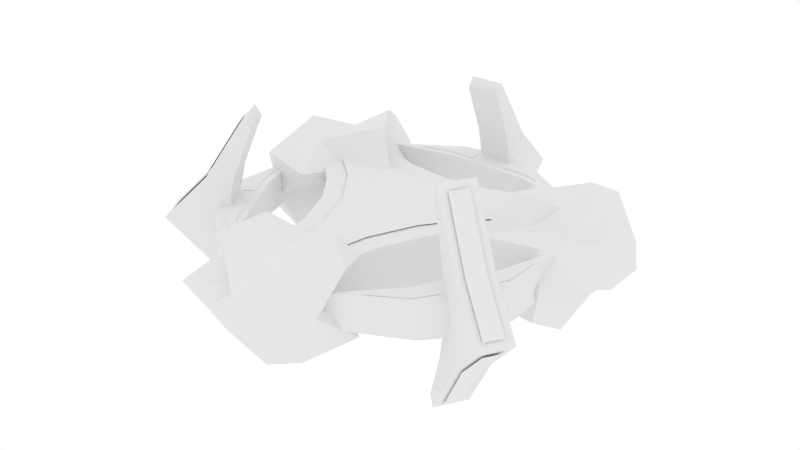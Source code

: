 # Source: Reformer.blend  (saved by Blender 2.78.0; exported with 4.5.12 LTS)
import bpy
from mathutils import Matrix  # noqa: F401  (used for matrix-valued properties, if any)

bpy.ops.wm.read_factory_settings(use_empty=True)
scene = bpy.context.scene
scene.name = 'Scene'

# ---- collections
col_collection_1 = bpy.data.collections.new('Collection 1'); scene.collection.children.link(col_collection_1)

# ---- materials (node trees are filled in below, after node groups)
mat_reformer = bpy.data.materials.new('Reformer')
mat_reformer.alpha_threshold = 0.0
mat_reformer.use_transparent_shadow = False
mat_reformer.roughness = 0.5

# ---- material node trees

# ---- world
world_world = bpy.data.worlds.new('World'); scene.world = world_world
world_world.color = (1.0, 1.0, 1.0)
world_world.use_sun_shadow = False
world_world.sun_shadow_jitter_overblur = 0.0
world_world.cycles.sampling_method = 'NONE'
world_world.cycles.sample_map_resolution = 256

# ---- meshes
me_cube = bpy.data.meshes.new('Cube')
me_cube.from_pydata([(1.632, -0.1911, 0.9425), (1.739, -0.1911, -0.37), (0.5493, -0.1911, 1.691), (1.289, -0.1911, 0.7442), (0.5493, 0.1911, 1.691), (1.289, 0.1911, 0.7442), (1.632, 0.1911, 0.9425), (1.739, 0.1911, -0.37), (0.8409, 0.1945, 1.496), (1.704, 0.1945, 0.00169), (1.785, 0.1911, 0.4829), (1.785, -0.1911, 0.4829), (1.311, -0.1911, 1.304), (1.311, 0.1911, 1.304), (1.052, 0.1911, 1.155), (1.052, -0.1911, 1.155), (1.526, -0.1911, 0.3335), (1.526, 0.1911, 0.3335), (1.706, 0.1945, 0.428), (1.599, 0.1945, 0.3663), (1.117, 0.1945, 1.202), (1.224, 0.1945, 1.264), (1.255, 0.1945, 0.9625), (1.375, 0.1945, 1.032), (1.581, 0.1945, 0.6749), (1.461, 0.1945, 0.6058), (0.4931, 0.2994, 0.2847), (0.8257, 0.2994, -0.16), (0.2743, 0.2994, 0.7951), (0.1761, 0.2994, 1.362), (-0.3883, 0.2843, 1.835), (-1.783, 0.2843, -0.5813), (-0.3949, 0.2843, 1.383), (-0.6842, 0.2843, 0.395), (-0.4858, 0.2843, 0.8578), (-1.395, 0.2843, -0.3493), (-0.9858, 0.2843, -0.008195), (1.395, 0.2843, -1.254), (-1.395, 0.2843, -1.254), (-1.484, 0.2843, -0.8569), (-1.0, 0.2843, -1.033), (1.192e-07, 0.2843, -0.79), (-0.5, 0.2843, -0.8496), (1.0, 0.2843, -1.033), (0.5, 0.2843, -0.8496), (1.783, 0.2843, -0.5813), (1.484, 0.2843, -0.8569), (-1.192e-07, 0.2843, 1.714), (0.3883, 0.2843, 1.835), (1.395, 0.2843, -0.3493), (0.6842, 0.2843, 0.395), (0.9858, 0.2843, -0.008195), (0.3949, 0.2843, 1.383), (0.4858, 0.2843, 0.8578), (-0.3883, -0.2843, 1.835), (-1.783, -0.2843, -0.5813), (-0.6842, -0.2843, 0.395), (-0.9858, -0.2843, -0.008195), (-0.4858, -0.2843, 0.8578), (-0.3949, -0.2843, 1.383), (-1.395, -0.2843, -0.3493), (-1.395, -0.2843, -1.254), (-1.484, -0.2843, -0.8569), (1.395, -0.2843, -1.254), (1.192e-07, -0.2843, -0.79), (0.5, -0.2843, -0.8496), (-0.5, -0.2843, -0.8496), (-1.0, -0.2843, -1.033), (1.0, -0.2843, -1.033), (1.783, -0.2843, -0.5813), (1.484, -0.2843, -0.8569), (-1.192e-07, -0.2843, 1.714), (0.3883, -0.2843, 1.835), (0.6842, -0.2843, 0.395), (0.4858, -0.2843, 0.8578), (0.9858, -0.2843, -0.008194), (1.395, -0.2843, -0.3493), (0.3949, -0.2843, 1.383), (-1.632, -0.1911, 0.9425), (-0.5493, -0.1911, 1.691), (-1.739, -0.1911, -0.37), (-1.289, -0.1911, 0.7442), (-1.739, 0.1911, -0.37), (-1.289, 0.1911, 0.7442), (-1.632, 0.1911, 0.9425), (-0.5493, 0.1911, 1.691), (-1.716, 0.1945, -0.01991), (-0.8533, 0.1945, 1.475), (-1.311, 0.1911, 1.304), (-1.311, -0.1911, 1.304), (-1.785, -0.1911, 0.4829), (-1.785, 0.1911, 0.4829), (-1.526, 0.1911, 0.3335), (-1.526, -0.1911, 0.3335), (-1.052, -0.1911, 1.155), (-1.052, 0.1911, 1.155), (-1.224, 0.1945, 1.264), (-1.117, 0.1945, 1.202), (-1.599, 0.1945, 0.3663), (-1.706, 0.1945, 0.428), (-1.461, 0.1945, 0.6058), (-1.581, 0.1945, 0.6749), (-1.375, 0.1945, 1.032), (-1.255, 0.1945, 0.9625), (1.268, 0.2994, -0.5286), (0.1735, 0.2994, 1.538), (-1.192e-07, 0.2994, 1.484), (1.285, 0.2994, -0.7421), (1.419, 0.2994, -0.619), (1.092, 0.2994, -0.8337), (0.5515, 0.2994, -0.6351), (-0.5515, 0.2994, -0.6351), (5.96e-08, 0.2994, -0.5694), (-1.092, 0.2994, -0.8337), (1.246, 0.2994, -0.9195), (-1.285, 0.2994, -0.7421), (-1.246, 0.2994, -0.9195), (-1.268, 0.2994, -0.5286), (-0.8257, 0.2994, -0.16), (-0.2743, 0.2994, 0.7951), (-0.4931, 0.2994, 0.2847), (-0.1761, 0.2994, 1.362), (-1.419, 0.2994, -0.619), (-0.1735, 0.2994, 1.538), (-1.384, -0.7177, -0.7906), (-1.815, -0.3157, -0.03126), (-2.249, -0.324, -0.9982), (-1.44, -0.3485, -1.718), (-0.5855, -0.3211, -1.102), (-0.9679, -0.1973, -0.2978), (-1.883, 0.173, -0.6589), (-1.735, 0.2319, -1.353), (-1.008, 0.1407, -1.233), (-0.5205, 0.2363, -0.5111), (-1.232, 0.2791, 0.121), (-1.331, 0.5363, -0.7951), (-1.826, -0.4405, -0.9338), (-1.577, -0.4667, -0.6548), (-2.104, -0.4521, -0.5862), (-1.401, -0.4669, 0.02109), (-1.264, -0.4991, -0.5409), (-1.5, -0.6226, -1.305), (-1.924, -0.3594, -1.517), (-1.113, -0.4596, -0.975), (-1.036, -0.4168, -1.605), (-0.5374, -0.3371, -0.5627), (-1.648, -0.09367, 0.07797), (-1.153, 0.05887, -0.2599), (-2.357, -0.1083, -0.8247), (-1.833, -0.06711, -0.4822), (-1.757, 0.05512, -1.661), (-1.883, -0.1193, -1.142), (-0.8415, -0.04005, -1.213), (-1.316, 0.04074, -1.812), (-0.6119, -0.05224, -0.2751), (-0.7249, 0.04172, -0.9143), (-1.829, 0.3522, 0.03593), (-1.933, 0.2545, -1.064), (-1.531, 0.3134, -1.795), (-0.8026, 0.2401, -0.8356), (-1.076, 0.2087, -0.4079), (-1.769, 0.6036, -0.6309), (-1.461, 0.457, -0.4246), (-1.52, 0.405, -1.083), (-1.194, 0.616, -1.28), (-0.7886, 0.6796, -0.7256), (-0.2531, -0.4651, 1.595), (-0.06757, -0.2455, 2.111), (-0.7208, -0.2717, 1.779), (-0.4954, -0.2574, 1.136), (0.1391, -0.21, 1.121), (0.7199, -0.347, 1.406), (-0.1865, 0.146, 2.096), (-0.9773, 0.2476, 1.612), (-0.1417, 0.1588, 0.9281), (0.5384, 0.3474, 1.178), (0.3758, 0.3208, 2.073), (-0.0814, 0.3932, 1.473), (-0.5834, -0.5645, 1.885), (0.00786, -0.6867, 1.933), (-0.45, -0.2667, 2.108), (0.5331, -0.4165, 1.985), (0.0971, -0.476, 1.477), (-0.3931, -0.3852, 1.281), (-0.9092, -0.3857, 1.418), (-0.1222, -0.6232, 1.037), (-0.4824, -0.3463, 0.7409), (0.2889, -0.2218, 1.134), (0.2129, -0.05204, 2.075), (0.6523, 0.04303, 1.896), (-0.7359, 0.08515, 2.24), (-0.3455, -0.01942, 2.184), (-0.8157, -0.07086, 1.338), (-0.7947, 0.005892, 1.644), (-0.1904, -0.09579, 0.8875), (-0.5852, -0.008328, 0.9822), (0.4231, 0.01538, 1.446), (0.1664, -0.135, 1.013), (0.05725, 0.2469, 2.331), (-0.6376, 0.2852, 1.697), (-0.7759, 0.3557, 1.089), (0.0002947, 0.2006, 0.9447), (0.6446, 0.382, 1.49), (-0.4129, 0.4995, 1.985), (0.244, 0.5747, 1.891), (-0.4204, 0.3589, 1.356), (-0.2251, 0.2821, 1.245), (0.3869, 0.6072, 1.36), (0.0, -0.1911, -1.885), (-1.19, -0.1911, -1.321), (1.19, -0.1911, -1.321), (-1.192e-07, -0.1911, -1.488), (1.19, 0.1911, -1.321), (0.0, 0.1911, -1.488), (0.0, 0.1911, -1.885), (-1.19, 0.1911, -1.321), (0.8753, 0.1945, -1.476), (-0.8504, 0.1945, -1.476), (-0.4742, 0.1911, -1.787), (-0.4742, -0.1911, -1.787), (0.4742, -0.1911, -1.787), (0.4742, 0.1911, -1.787), (0.4742, 0.1911, -1.488), (0.4742, -0.1911, -1.488), (-0.4742, -0.1911, -1.488), (-0.4742, 0.1911, -1.488), (-0.4825, 0.1945, -1.692), (-0.4825, 0.1945, -1.568), (0.4825, 0.1945, -1.568), (0.4825, 0.1945, -1.692), (0.206, 0.1945, -1.568), (0.206, 0.1945, -1.707), (-0.206, 0.1945, -1.707), (-0.206, 0.1945, -1.568), (1.409, -0.7527, -0.7086), (0.5855, -0.3637, -0.8394), (1.219, -0.2099, -1.433), (2.036, -0.3303, -1.379), (1.852, -0.1507, -0.2468), (1.104, -0.4338, 0.0008616), (0.8118, 0.3128, -1.314), (1.636, 0.3102, -1.622), (1.941, 0.1881, -0.7223), (1.597, 0.2071, -0.2087), (0.9758, 0.09993, -0.4701), (1.484, 0.4049, -0.7364), (1.278, -0.4843, -1.012), (1.099, -0.4556, -0.6585), (0.9307, -0.2724, -1.011), (0.7093, -0.3818, -0.3257), (1.416, -0.4001, -0.312), (1.738, -0.6137, -1.037), (1.822, -0.4585, -1.422), (1.787, -0.7107, -0.3906), (1.961, -0.1905, -0.7834), (1.702, -0.4799, 0.002626), (0.7231, 0.0009229, -0.6799), (0.726, -0.004246, -0.04457), (0.9661, -0.142, -1.327), (0.7602, 0.001128, -1.094), (2.014, -0.0353, -1.371), (1.366, -0.08838, -1.805), (2.33, -0.01536, -0.3165), (2.322, -0.02065, -0.821), (1.43, -0.09972, -0.02156), (1.818, -0.04067, 0.1122), (0.8121, 0.1195, -0.9062), (1.302, 0.3067, -1.219), (1.749, 0.2414, -1.16), (1.798, 0.2919, -0.4212), (1.051, 0.2787, 0.04084), (1.009, 0.3668, -1.014), (1.145, 0.6031, -0.4453), (1.511, 0.5052, -1.28), (1.864, 0.6091, -0.7), (1.363, 0.2995, -0.4149), (0.1911, 3.209e-07, -2.445), (0.1911, -1.19, -1.51), (0.1911, 1.19, -1.51), (0.1911, 1.439e-07, -1.769), (-0.1911, 1.19, -1.51), (-0.1911, 2.929e-07, -1.769), (-0.1911, 3.507e-07, -2.445), (-0.1911, -1.19, -1.51), (-0.1911, -0.4742, -1.976), (0.1911, -0.4742, -1.976), (0.1911, 0.4742, -1.976), (-0.1911, 0.4742, -1.976), (-0.1911, 1.07, -1.443), (0.1911, 1.07, -1.443), (0.1911, -1.07, -1.443), (-0.1911, -1.07, -1.443), (0.1911, -0.5351, -1.654), (-1.192e-07, -0.4742, -1.976), (5.96e-08, 0.4742, -1.976), (-0.1911, -0.5351, -1.654), (-0.1911, 0.5351, -1.654), (0.1911, 0.5351, -1.654), (5.96e-08, 0.4862, -1.989), (-1.192e-07, -0.4943, -1.986), (0.1049, 0.4862, -1.989), (0.1049, 0.07318, -2.397), (-0.1049, 0.07318, -2.397), (-0.1049, 0.4862, -1.989), (-0.1049, 1.13, -1.57), (0.1049, 1.13, -1.57), (-0.1049, -0.4943, -1.986), (-0.1049, -0.08132, -2.395), (0.1049, -0.08132, -2.395), (0.1049, -0.4943, -1.986), (0.1049, -1.138, -1.567), (-0.1049, -1.138, -1.567), (2.022, 3.149e-08, 1.388), (1.212, -1.19, 0.9206), (1.212, 1.19, 0.9206), (1.437, -6.9e-08, 1.05), (1.403, 1.19, 0.5896), (1.628, 1.05e-07, 0.7192), (2.213, 8.628e-08, 1.057), (1.403, -1.19, 0.5896), (1.807, -0.4742, 0.8226), (1.616, -0.4742, 1.154), (1.616, 0.4742, 1.154), (1.807, 0.4742, 0.8226), (1.345, 1.07, 0.5559), (1.154, 1.07, 0.8869), (1.154, -1.07, 0.8869), (1.345, -1.07, 0.5559), (1.337, -0.5351, 0.9926), (1.711, -0.4742, 0.9881), (1.711, 0.4742, 0.9881), (1.528, -0.5351, 0.6617), (1.528, 0.5351, 0.6617), (1.337, 0.5351, 0.9926), (1.722, 0.4862, 0.9943), (1.72, -0.4943, 0.9931), (1.67, 0.4862, 1.085), (2.024, 0.07318, 1.29), (2.129, 0.07318, 1.108), (1.775, 0.4862, 0.9034), (1.412, 1.13, 0.6939), (1.307, 1.13, 0.8757), (1.773, -0.4943, 0.9022), (2.127, -0.08132, 1.107), (2.022, -0.08132, 1.288), (1.668, -0.4943, 1.084), (1.305, -1.138, 0.8745), (1.41, -1.138, 0.6927), (-2.213, 5.648e-08, 1.057), (-1.403, -1.19, 0.5896), (-1.403, 1.19, 0.5896), (-1.628, -4.402e-08, 0.7192), (-1.212, 1.19, 0.9206), (-1.437, 8.001e-08, 1.05), (-2.022, 6.129e-08, 1.388), (-1.212, -1.19, 0.9206), (-1.616, -0.4742, 1.154), (-1.807, -0.4742, 0.8226), (-1.807, 0.4742, 0.8226), (-1.616, 0.4742, 1.154), (-1.154, 1.07, 0.8869), (-1.345, 1.07, 0.5559), (-1.345, -1.07, 0.5559), (-1.154, -1.07, 0.8869), (-1.528, -0.5351, 0.6617), (-1.711, -0.4742, 0.9881), (-1.711, 0.4742, 0.9881), (-1.337, -0.5351, 0.9926), (-1.337, 0.5351, 0.9926), (-1.528, 0.5351, 0.6617), (-1.722, 0.4862, 0.9943), (-1.72, -0.4943, 0.9931), (-1.775, 0.4862, 0.9034), (-2.129, 0.07318, 1.108), (-2.024, 0.07318, 1.29), (-1.67, 0.4862, 1.085), (-1.307, 1.13, 0.8757), (-1.412, 1.13, 0.6939), (-1.668, -0.4943, 1.084), (-2.022, -0.08132, 1.288), (-2.127, -0.08132, 1.107), (-1.773, -0.4943, 0.9022), (-1.41, -1.138, 0.6927), (-1.305, -1.138, 0.8745)], [], [(2, 15, 3, 16, 1, 11, 0, 12), (14, 5, 3, 15), (10, 6, 0, 11), (21, 20, 8), (13, 4, 2, 12), (16, 3, 5, 17), (4, 13, 6, 10, 7, 17, 5, 14), (7, 10, 11, 1), (6, 13, 12, 0), (4, 14, 15, 2), (1, 16, 17, 7), (9, 19, 18), (23, 22, 20, 21), (18, 19, 25, 24), (76, 75, 73, 74, 77, 72, 71, 54, 59, 58, 56, 57, 60, 55, 62, 61, 67, 66, 64, 65, 68, 63, 70, 69), (29, 28, 26, 27, 104, 108, 107, 114, 109, 110, 112, 111, 113, 116, 115, 122, 117, 118, 120, 119, 121, 123, 106, 105), (52, 53, 50, 51, 49, 45, 46, 37, 43, 44, 41, 42, 40, 38, 39, 31, 35, 36, 33, 34, 32, 30, 47, 48), (34, 58, 59, 32), (34, 33, 56, 58), (57, 36, 35, 60), (30, 32, 59, 54), (60, 35, 31, 55), (57, 56, 33, 36), (47, 30, 54, 71), (31, 39, 62, 55), (42, 66, 67, 40), (42, 41, 64, 66), (65, 44, 43, 68), (38, 40, 67, 61), (68, 43, 37, 63), (65, 64, 41, 44), (39, 38, 61, 62), (37, 46, 70, 63), (51, 75, 76, 49), (51, 50, 73, 75), (74, 53, 52, 77), (45, 49, 76, 69), (77, 52, 48, 72), (74, 73, 50, 53), (46, 45, 69, 70), (48, 47, 71, 72), (80, 93, 81, 94, 79, 89, 78, 90), (92, 83, 81, 93), (88, 84, 78, 89), (99, 98, 86), (91, 82, 80, 90), (94, 81, 83, 95), (82, 91, 84, 88, 85, 95, 83, 92), (85, 88, 89, 79), (84, 91, 90, 78), (82, 92, 93, 80), (79, 94, 95, 85), (87, 97, 96), (101, 100, 98, 99), (96, 97, 103, 102), (124, 137, 136), (125, 137, 139), (124, 136, 141), (124, 141, 143), (124, 143, 140), (125, 139, 146), (126, 138, 148), (127, 142, 150), (128, 144, 152), (129, 145, 154), (125, 146, 149), (126, 148, 151), (127, 150, 153), (128, 152, 155), (129, 154, 147), (130, 156, 161), (131, 157, 163), (132, 158, 164), (133, 159, 165), (134, 160, 162), (162, 165, 135), (162, 160, 165), (160, 133, 165), (165, 164, 135), (165, 159, 164), (159, 132, 164), (164, 163, 135), (164, 158, 163), (158, 131, 163), (163, 161, 135), (163, 157, 161), (157, 130, 161), (161, 162, 135), (161, 156, 162), (156, 134, 162), (147, 160, 134), (147, 154, 160), (154, 133, 160), (155, 159, 133), (155, 152, 159), (152, 132, 159), (153, 158, 132), (153, 150, 158), (150, 131, 158), (151, 157, 131), (151, 148, 157), (148, 130, 157), (149, 156, 130), (149, 146, 156), (146, 134, 156), (154, 155, 133), (154, 145, 155), (145, 128, 155), (152, 153, 132), (152, 144, 153), (144, 127, 153), (150, 151, 131), (150, 142, 151), (142, 126, 151), (148, 149, 130), (148, 138, 149), (138, 125, 149), (146, 147, 134), (146, 139, 147), (139, 129, 147), (140, 145, 129), (140, 143, 145), (143, 128, 145), (143, 144, 128), (143, 141, 144), (141, 127, 144), (141, 142, 127), (141, 136, 142), (136, 126, 142), (139, 140, 129), (139, 137, 140), (137, 124, 140), (136, 138, 126), (136, 137, 138), (137, 125, 138), (166, 179, 178), (167, 179, 181), (166, 178, 183), (166, 183, 185), (166, 185, 182), (167, 181, 188), (168, 180, 190), (169, 184, 192), (170, 186, 194), (171, 187, 196), (167, 188, 191), (168, 190, 193), (169, 192, 195), (170, 194, 197), (171, 196, 189), (172, 198, 203), (173, 199, 205), (174, 200, 206), (175, 201, 207), (176, 202, 204), (204, 207, 177), (204, 202, 207), (202, 175, 207), (207, 206, 177), (207, 201, 206), (201, 174, 206), (206, 205, 177), (206, 200, 205), (200, 173, 205), (205, 203, 177), (205, 199, 203), (199, 172, 203), (203, 204, 177), (203, 198, 204), (198, 176, 204), (189, 202, 176), (189, 196, 202), (196, 175, 202), (197, 201, 175), (197, 194, 201), (194, 174, 201), (195, 200, 174), (195, 192, 200), (192, 173, 200), (193, 199, 173), (193, 190, 199), (190, 172, 199), (191, 198, 172), (191, 188, 198), (188, 176, 198), (196, 197, 175), (196, 187, 197), (187, 170, 197), (194, 195, 174), (194, 186, 195), (186, 169, 195), (192, 193, 173), (192, 184, 193), (184, 168, 193), (190, 191, 172), (190, 180, 191), (180, 167, 191), (188, 189, 176), (188, 181, 189), (181, 171, 189), (182, 187, 171), (182, 185, 187), (185, 170, 187), (185, 186, 170), (185, 183, 186), (183, 169, 186), (183, 184, 169), (183, 178, 184), (178, 168, 184), (181, 182, 171), (181, 179, 182), (179, 166, 182), (178, 180, 168), (178, 179, 180), (179, 167, 180), (210, 223, 211, 224, 209, 219, 208, 220), (222, 213, 211, 223), (218, 214, 208, 219), (229, 228, 216), (221, 212, 210, 220), (224, 211, 213, 225), (212, 221, 214, 218, 215, 225, 213, 222), (215, 218, 219, 209), (214, 221, 220, 208), (212, 222, 223, 210), (209, 224, 225, 215), (217, 227, 226), (231, 230, 228, 229), (226, 227, 233, 232), (234, 247, 246), (235, 247, 249), (234, 246, 251), (234, 251, 253), (234, 253, 250), (235, 249, 256), (236, 248, 258), (237, 252, 260), (238, 254, 262), (239, 255, 264), (235, 256, 259), (236, 258, 261), (237, 260, 263), (238, 262, 265), (239, 264, 257), (240, 266, 271), (241, 267, 273), (242, 268, 274), (243, 269, 275), (244, 270, 272), (272, 275, 245), (272, 270, 275), (270, 243, 275), (275, 274, 245), (275, 269, 274), (269, 242, 274), (274, 273, 245), (274, 268, 273), (268, 241, 273), (273, 271, 245), (273, 267, 271), (267, 240, 271), (271, 272, 245), (271, 266, 272), (266, 244, 272), (257, 270, 244), (257, 264, 270), (264, 243, 270), (265, 269, 243), (265, 262, 269), (262, 242, 269), (263, 268, 242), (263, 260, 268), (260, 241, 268), (261, 267, 241), (261, 258, 267), (258, 240, 267), (259, 266, 240), (259, 256, 266), (256, 244, 266), (264, 265, 243), (264, 255, 265), (255, 238, 265), (262, 263, 242), (262, 254, 263), (254, 237, 263), (260, 261, 241), (260, 252, 261), (252, 236, 261), (258, 259, 240), (258, 248, 259), (248, 235, 259), (256, 257, 244), (256, 249, 257), (249, 239, 257), (250, 255, 239), (250, 253, 255), (253, 238, 255), (253, 254, 238), (253, 251, 254), (251, 237, 254), (251, 252, 237), (251, 246, 252), (246, 236, 252), (249, 250, 239), (249, 247, 250), (247, 234, 250), (246, 248, 236), (246, 247, 248), (247, 235, 248), (278, 289, 297, 279, 292, 290, 277, 285, 276, 286), (296, 281, 279, 297), (284, 282, 276, 285, 293), (287, 280, 278, 286, 294), (292, 279, 281, 295), (280, 287, 282, 284, 283, 291, 295, 281, 296, 288), (283, 284, 293, 285, 277), (282, 287, 294, 286, 276), (280, 288, 289, 278), (277, 290, 291, 283), (290, 292, 295, 291), (288, 296, 297, 289), (303, 304, 305, 300, 298), (302, 303, 298, 300, 301), (306, 307, 308, 309, 299), (311, 306, 299, 309, 310), (314, 325, 333, 315, 328, 326, 313, 321, 312, 322), (332, 317, 315, 333), (320, 318, 312, 321, 329), (323, 316, 314, 322, 330), (328, 315, 317, 331), (316, 323, 318, 320, 319, 327, 331, 317, 332, 324), (319, 320, 329, 321, 313), (318, 323, 330, 322, 312), (316, 324, 325, 314), (313, 326, 327, 319), (326, 328, 331, 327), (324, 332, 333, 325), (339, 340, 341, 336, 334), (338, 339, 334, 336, 337), (342, 343, 344, 345, 335), (347, 342, 335, 345, 346), (350, 361, 369, 351, 364, 362, 349, 357, 348, 358), (368, 353, 351, 369), (356, 354, 348, 357, 365), (359, 352, 350, 358, 366), (364, 351, 353, 367), (352, 359, 354, 356, 355, 363, 367, 353, 368, 360), (355, 356, 365, 357, 349), (354, 359, 366, 358, 348), (352, 360, 361, 350), (349, 362, 363, 355), (362, 364, 367, 363), (360, 368, 369, 361), (375, 376, 377, 372, 370), (374, 375, 370, 372, 373), (378, 379, 380, 381, 371), (383, 378, 371, 381, 382)])
me_cube.polygons.foreach_set('use_smooth', [1, 1, 1, 1, 1, 1, 1, 1, 1, 1, 1, 1, 1, 1, 1, 1, 1, 1, 1, 1, 1, 1, 1, 1, 1, 1, 1, 1, 1, 1, 1, 1, 1, 1, 1, 1, 1, 1, 1, 1, 1, 1, 1, 1, 1, 1, 1, 1, 1, 1, 1, 1, 1, 1, 1, 0, 0, 0, 0, 0, 0, 0, 0, 0, 0, 0, 0, 0, 0, 0, 0, 0, 0, 0, 0, 0, 0, 0, 0, 0, 0, 0, 0, 0, 0, 0, 0, 0, 0, 0, 0, 0, 0, 0, 0, 0, 0, 0, 0, 0, 0, 0, 0, 0, 0, 0, 0, 0, 0, 0, 0, 0, 0, 0, 0, 0, 0, 0, 0, 0, 0, 0, 0, 0, 0, 0, 0, 0, 0, 0, 0, 0, 0, 0, 0, 0, 0, 0, 0, 0, 0, 0, 0, 0, 0, 0, 0, 0, 0, 0, 0, 0, 0, 0, 0, 0, 0, 0, 0, 0, 0, 0, 0, 0, 0, 0, 0, 0, 0, 0, 0, 0, 0, 0, 0, 0, 0, 0, 0, 0, 0, 0, 0, 0, 0, 0, 0, 0, 0, 0, 0, 0, 0, 0, 0, 0, 0, 0, 0, 0, 0, 0, 0, 0, 0, 0, 0, 0, 0, 0, 0, 0, 0, 0, 0, 1, 1, 1, 1, 1, 1, 1, 1, 1, 1, 1, 1, 1, 1, 0, 0, 0, 0, 0, 0, 0, 0, 0, 0, 0, 0, 0, 0, 0, 0, 0, 0, 0, 0, 0, 0, 0, 0, 0, 0, 0, 0, 0, 0, 0, 0, 0, 0, 0, 0, 0, 0, 0, 0, 0, 0, 0, 0, 0, 0, 0, 0, 0, 0, 0, 0, 0, 0, 0, 0, 0, 0, 0, 0, 0, 0, 0, 0, 0, 0, 0, 0, 0, 0, 0, 0, 0, 0, 0, 0, 0, 0, 0, 0, 1, 1, 1, 1, 1, 1, 1, 1, 1, 1, 1, 1, 1, 1, 1, 1, 1, 1, 1, 1, 1, 1, 1, 1, 1, 1, 1, 1, 1, 1, 1, 1, 1, 1, 1, 1, 1, 1, 1, 1, 1, 1, 1, 1, 1, 1, 1, 1])
_k = set([(0, 11), (0, 12), (1, 7), (1, 11), (1, 16), (2, 4), (2, 12), (2, 15), (3, 15), (3, 16), (4, 13), (4, 14), (5, 14), (5, 17), (6, 10), (6, 13), (7, 10), (7, 17), (30, 32), (30, 47), (30, 54), (31, 35), (31, 39), (31, 55), (32, 34), (33, 34), (33, 36), (35, 36), (37, 43), (37, 46), (37, 63), (38, 39), (38, 40), (38, 61), (40, 42), (41, 42), (41, 44), (43, 44), (45, 46), (45, 49), (45, 69), (47, 48), (48, 52), (48, 72), (49, 51), (50, 51), (50, 53), (52, 53), (54, 59), (54, 71), (55, 60), (55, 62), (56, 57), (56, 58), (57, 60), (58, 59), (61, 62), (61, 67), (63, 68), (63, 70), (64, 65), (64, 66), (65, 68), (66, 67), (69, 70), (69, 76), (71, 72), (72, 77), (73, 74), (73, 75), (74, 77), (75, 76), (78, 89), (78, 90), (79, 85), (79, 89), (79, 94), (80, 82), (80, 90), (80, 93), (81, 93), (81, 94), (82, 91), (82, 92), (83, 92), (83, 95), (84, 88), (84, 91), (85, 88), (85, 95), (208, 219), (208, 220), (209, 215), (209, 219), (209, 224), (210, 212), (210, 220), (210, 223), (211, 223), (211, 224), (212, 221), (212, 222), (213, 222), (213, 225), (214, 218), (214, 221), (215, 218), (215, 225), (276, 282), (276, 285), (276, 286), (277, 283), (277, 285), (277, 290), (278, 280), (278, 286), (278, 289), (279, 292), (279, 297), (280, 287), (280, 288), (281, 295), (281, 296), (282, 284), (282, 287), (283, 284), (283, 291), (288, 296), (289, 297), (290, 292), (291, 295), (300, 301), (300, 305), (301, 302), (302, 303), (303, 304), (304, 305), (306, 307), (306, 311), (307, 308), (308, 309), (309, 310), (310, 311), (312, 318), (312, 321), (312, 322), (313, 319), (313, 321), (313, 326), (314, 316), (314, 322), (314, 325), (315, 328), (315, 333), (316, 323), (316, 324), (317, 331), (317, 332), (318, 320), (318, 323), (319, 320), (319, 327), (324, 332), (325, 333), (326, 328), (327, 331), (336, 337), (336, 341), (337, 338), (338, 339), (339, 340), (340, 341), (342, 343), (342, 347), (343, 344), (344, 345), (345, 346), (346, 347), (348, 354), (348, 357), (348, 358), (349, 355), (349, 357), (349, 362), (350, 352), (350, 358), (350, 361), (351, 364), (351, 369), (352, 359), (352, 360), (353, 367), (353, 368), (354, 356), (354, 359), (355, 356), (355, 363), (360, 368), (361, 369), (362, 364), (363, 367), (372, 373), (372, 377), (373, 374), (374, 375), (375, 376), (376, 377), (378, 379), (378, 383), (379, 380), (380, 381), (381, 382), (382, 383)])
me_cube.attributes.new('sharp_edge', 'BOOLEAN', 'EDGE').data.foreach_set('value', [ (min(e.vertices), max(e.vertices)) in _k for e in me_cube.edges])
_ca = me_cube.color_attributes.new('Col', 'BYTE_COLOR', 'CORNER')
_ca.data.foreach_set('color', [0.9911, 0.0, 0.0648, 0.9961, 1.0, 0.0, 0.0648, 1.0, 1.0, 0.0, 0.0648, 1.0, 1.0, 0.0, 0.0648, 1.0, 0.9911, 0.0, 0.0648, 0.9961, 1.0, 0.0, 0.0648, 1.0, 1.0, 0.0, 0.0648, 1.0, 1.0, 0.0, 0.0648, 1.0, 1.0, 0.0, 0.0648, 1.0, 1.0, 0.0, 0.0648, 1.0, 1.0, 0.0, 0.0648, 1.0, 1.0, 0.0, 0.0648, 1.0, 1.0, 0.0, 0.0648, 1.0, 1.0, 0.0, 0.0648, 1.0, 1.0, 0.0, 0.0648, 1.0, 1.0, 0.0, 0.0648, 1.0, 0.0, 1.0, 0.01681, 1.0, 0.0, 1.0, 0.01681, 1.0, 0.0, 0.9911, 0.016, 0.9961, 1.0, 0.0, 0.0648, 1.0, 0.9911, 0.0, 0.0648, 0.9961, 0.9911, 0.0, 0.0648, 0.9961, 1.0, 0.0, 0.0648, 1.0, 1.0, 0.0, 0.0648, 1.0, 1.0, 0.0, 0.0648, 1.0, 1.0, 0.0, 0.0648, 1.0, 1.0, 0.0, 0.0648, 1.0, 0.9911, 0.0, 0.0648, 0.9961, 1.0, 0.0, 0.0648, 1.0, 1.0, 0.0, 0.0648, 1.0, 1.0, 0.0, 0.0648, 1.0, 0.9911, 0.0, 0.0648, 0.9961, 1.0, 0.0, 0.0648, 1.0, 1.0, 0.0, 0.0648, 1.0, 1.0, 0.0, 0.0648, 1.0, 0.9911, 0.0, 0.0648, 0.9961, 1.0, 0.0, 0.0648, 1.0, 1.0, 0.0, 0.0648, 1.0, 0.9911, 0.0, 0.0648, 0.9961, 1.0, 0.0, 0.0648, 1.0, 1.0, 0.0, 0.0648, 1.0, 1.0, 0.0, 0.0648, 1.0, 1.0, 0.0, 0.0648, 1.0, 0.9911, 0.0, 0.0648, 0.9961, 1.0, 0.0, 0.0648, 1.0, 1.0, 0.0, 0.0648, 1.0, 0.9911, 0.0, 0.0648, 0.9961, 0.9911, 0.0, 0.0648, 0.9961, 1.0, 0.0, 0.0648, 1.0, 1.0, 0.0, 0.0648, 1.0, 0.9911, 0.0, 0.0648, 0.9961, 0.0, 0.9911, 0.016, 0.9961, 0.0, 1.0, 0.01681, 1.0, 0.0, 1.0, 0.01681, 1.0, 0.0, 1.0, 0.01681, 1.0, 0.0, 1.0, 0.01681, 1.0, 0.0, 1.0, 0.01681, 1.0, 0.0, 1.0, 0.01681, 1.0, 0.0, 1.0, 0.01681, 1.0, 0.0, 1.0, 0.01681, 1.0, 0.0, 1.0, 0.01681, 1.0, 0.0, 1.0, 0.01681, 1.0, 1.0, 0.0, 0.0648, 1.0, 1.0, 0.0, 0.0648, 1.0, 1.0, 0.0, 0.0648, 1.0, 1.0, 0.0, 0.0648, 1.0, 1.0, 0.0, 0.0648, 1.0, 1.0, 0.0, 0.0648, 1.0, 1.0, 0.0, 0.0648, 1.0, 1.0, 0.0, 0.0648, 1.0, 1.0, 0.0, 0.0648, 1.0, 1.0, 0.0, 0.0648, 1.0, 1.0, 0.0, 0.0648, 1.0, 1.0, 0.0, 0.0648, 1.0, 1.0, 0.0, 0.0648, 1.0, 1.0, 0.0, 0.0648, 1.0, 1.0, 0.0, 0.0648, 1.0, 1.0, 0.0, 0.0648, 1.0, 1.0, 0.0, 0.0648, 1.0, 1.0, 0.0, 0.0648, 1.0, 1.0, 0.0, 0.0648, 1.0, 1.0, 0.0, 0.0648, 1.0, 1.0, 0.0, 0.0648, 1.0, 1.0, 0.0, 0.0648, 1.0, 1.0, 0.0, 0.0648, 1.0, 1.0, 0.0, 0.0648, 1.0, 0.0, 1.0, 0.01681, 1.0, 0.0, 1.0, 0.01681, 1.0, 0.0, 1.0, 0.01681, 1.0, 0.0, 1.0, 0.01681, 1.0, 0.0, 1.0, 0.01681, 1.0, 0.0, 1.0, 0.01681, 1.0, 0.0, 1.0, 0.01681, 1.0, 0.0, 1.0, 0.01681, 1.0, 0.0, 1.0, 0.01681, 1.0, 0.0, 1.0, 0.01681, 1.0, 0.0, 1.0, 0.01681, 1.0, 0.0, 1.0, 0.01681, 1.0, 0.0, 1.0, 0.01681, 1.0, 0.0, 1.0, 0.01681, 1.0, 0.0, 1.0, 0.01681, 1.0, 0.0, 1.0, 0.01681, 1.0, 0.0, 1.0, 0.01681, 1.0, 0.0, 1.0, 0.01681, 1.0, 0.0, 1.0, 0.01681, 1.0, 0.0, 1.0, 0.01681, 1.0, 0.0, 1.0, 0.01681, 1.0, 0.0, 1.0, 0.01681, 1.0, 0.0, 1.0, 0.01681, 1.0, 0.0, 1.0, 0.01681, 1.0, 1.0, 0.0, 0.0648, 1.0, 1.0, 0.0, 0.0648, 1.0, 1.0, 0.0, 0.0648, 1.0, 1.0, 0.0, 0.0648, 1.0, 1.0, 0.0, 0.0648, 1.0, 1.0, 0.0, 0.0648, 1.0, 1.0, 0.0, 0.0648, 1.0, 1.0, 0.0, 0.0648, 1.0, 1.0, 0.0, 0.0648, 1.0, 1.0, 0.0, 0.0648, 1.0, 1.0, 0.0, 0.0648, 1.0, 1.0, 0.0, 0.0648, 1.0, 1.0, 0.0, 0.0648, 1.0, 1.0, 0.0, 0.0648, 1.0, 1.0, 0.0, 0.0648, 1.0, 1.0, 0.0, 0.0648, 1.0, 1.0, 0.0, 0.0648, 1.0, 1.0, 0.0, 0.0648, 1.0, 1.0, 0.0, 0.0648, 1.0, 1.0, 0.0, 0.0648, 1.0, 1.0, 0.0, 0.0648, 1.0, 1.0, 0.0, 0.0648, 1.0, 1.0, 0.0, 0.0648, 1.0, 1.0, 0.0, 0.0648, 1.0, 1.0, 0.0, 0.0648, 1.0, 1.0, 0.0, 0.0648, 1.0, 1.0, 0.0, 0.0648, 1.0, 1.0, 0.0, 0.0648, 1.0, 1.0, 0.0, 0.0648, 1.0, 1.0, 0.0, 0.0648, 1.0, 1.0, 0.0, 0.0648, 1.0, 1.0, 0.0, 0.0648, 1.0, 1.0, 0.0, 0.0648, 1.0, 1.0, 0.0, 0.0648, 1.0, 1.0, 0.0, 0.0648, 1.0, 1.0, 0.0, 0.0648, 1.0, 1.0, 0.0, 0.0648, 1.0, 1.0, 0.0, 0.0648, 1.0, 1.0, 0.0, 0.0648, 1.0, 1.0, 0.0, 0.0648, 1.0, 1.0, 0.0, 0.0648, 1.0, 1.0, 0.0, 0.0648, 1.0, 1.0, 0.0, 0.0648, 1.0, 1.0, 0.0, 0.0648, 1.0, 1.0, 0.0, 0.0648, 1.0, 1.0, 0.0, 0.0648, 1.0, 1.0, 0.0, 0.0648, 1.0, 1.0, 0.0, 0.0648, 1.0, 1.0, 0.0, 0.0648, 1.0, 1.0, 0.0, 0.0648, 1.0, 1.0, 0.0, 0.0648, 1.0, 1.0, 0.0, 0.0648, 1.0, 1.0, 0.0, 0.0648, 1.0, 1.0, 0.0, 0.0648, 1.0, 1.0, 0.0, 0.0648, 1.0, 1.0, 0.0, 0.0648, 1.0, 1.0, 0.0, 0.0648, 1.0, 1.0, 0.0, 0.0648, 1.0, 1.0, 0.0, 0.0648, 1.0, 1.0, 0.0, 0.0648, 1.0, 1.0, 0.0, 0.0648, 1.0, 1.0, 0.0, 0.0648, 1.0, 1.0, 0.0, 0.0648, 1.0, 1.0, 0.0, 0.0648, 1.0, 1.0, 0.0, 0.0648, 1.0, 1.0, 0.0, 0.0648, 1.0, 1.0, 0.0, 0.0648, 1.0, 1.0, 0.0, 0.0648, 1.0, 1.0, 0.0, 0.0648, 1.0, 1.0, 0.0, 0.0648, 1.0, 1.0, 0.0, 0.0648, 1.0, 1.0, 0.0, 0.0648, 1.0, 1.0, 0.0, 0.0648, 1.0, 1.0, 0.0, 0.0648, 1.0, 1.0, 0.0, 0.0648, 1.0, 1.0, 0.0, 0.0648, 1.0, 1.0, 0.0, 0.0648, 1.0, 1.0, 0.0, 0.0648, 1.0, 1.0, 0.0, 0.0648, 1.0, 1.0, 0.0, 0.0648, 1.0, 1.0, 0.0, 0.0648, 1.0, 1.0, 0.0, 0.0648, 1.0, 1.0, 0.0, 0.0648, 1.0, 1.0, 0.0, 0.0648, 1.0, 1.0, 0.0, 0.0648, 1.0, 1.0, 0.0, 0.0648, 1.0, 1.0, 0.0, 0.0648, 1.0, 1.0, 0.0, 0.0648, 1.0, 1.0, 0.0, 0.0648, 1.0, 1.0, 0.0, 0.0648, 1.0, 1.0, 0.0, 0.0648, 1.0, 1.0, 0.0, 0.0648, 1.0, 1.0, 0.0, 0.0648, 1.0, 1.0, 0.0, 0.0648, 1.0, 1.0, 0.0, 0.0648, 1.0, 1.0, 0.0, 0.0648, 1.0, 1.0, 0.0, 0.0648, 1.0, 1.0, 0.0, 0.0648, 1.0, 1.0, 0.0, 0.0648, 1.0, 1.0, 0.0, 0.0648, 1.0, 1.0, 0.0, 0.0648, 1.0, 1.0, 0.0, 0.0648, 1.0, 1.0, 0.0, 0.0648, 1.0, 1.0, 0.0, 0.0648, 1.0, 1.0, 0.0, 0.0648, 1.0, 1.0, 0.0, 0.0648, 1.0, 1.0, 0.0, 0.0648, 1.0, 1.0, 0.0, 0.0648, 1.0, 1.0, 0.0, 0.0648, 1.0, 1.0, 0.0, 0.0648, 1.0, 1.0, 0.0, 0.0648, 1.0, 1.0, 0.0, 0.0648, 1.0, 1.0, 0.0, 0.0648, 1.0, 1.0, 0.0, 0.0648, 1.0, 1.0, 0.0, 0.0648, 1.0, 1.0, 0.0, 0.0648, 1.0, 1.0, 0.0, 0.0648, 1.0, 1.0, 0.0, 0.0648, 1.0, 1.0, 0.0, 0.0648, 1.0, 1.0, 0.0, 0.0648, 1.0, 0.9911, 0.0, 0.0648, 0.9961, 1.0, 0.0, 0.0648, 1.0, 1.0, 0.0, 0.0648, 1.0, 1.0, 0.0, 0.0648, 1.0, 0.9911, 0.0, 0.0648, 0.9961, 1.0, 0.0, 0.0648, 1.0, 1.0, 0.0, 0.0648, 1.0, 1.0, 0.0, 0.0648, 1.0, 1.0, 0.0, 0.0648, 1.0, 1.0, 0.0, 0.0648, 1.0, 1.0, 0.0, 0.0648, 1.0, 1.0, 0.0, 0.0648, 1.0, 1.0, 0.0, 0.0648, 1.0, 1.0, 0.0, 0.0648, 1.0, 1.0, 0.0, 0.0648, 1.0, 1.0, 0.0, 0.0648, 1.0, 0.0, 1.0, 0.01681, 1.0, 0.0, 1.0, 0.01681, 1.0, 0.0, 0.9911, 0.016, 0.9961, 1.0, 0.0, 0.0648, 1.0, 0.9911, 0.0, 0.0648, 0.9961, 0.9911, 0.0, 0.0648, 0.9961, 1.0, 0.0, 0.0648, 1.0, 1.0, 0.0, 0.0648, 1.0, 1.0, 0.0, 0.0648, 1.0, 1.0, 0.0, 0.0648, 1.0, 1.0, 0.0, 0.0648, 1.0, 0.9911, 0.0, 0.0648, 0.9961, 1.0, 0.0, 0.0648, 1.0, 1.0, 0.0, 0.0648, 1.0, 1.0, 0.0, 0.0648, 1.0, 0.9911, 0.0, 0.0648, 0.9961, 1.0, 0.0, 0.0648, 1.0, 1.0, 0.0, 0.0648, 1.0, 1.0, 0.0, 0.0648, 1.0, 0.9911, 0.0, 0.0648, 0.9961, 1.0, 0.0, 0.0648, 1.0, 1.0, 0.0, 0.0648, 1.0, 0.9911, 0.0, 0.0648, 0.9961, 1.0, 0.0, 0.0648, 1.0, 1.0, 0.0, 0.0648, 1.0, 1.0, 0.0, 0.0648, 1.0, 1.0, 0.0, 0.0648, 1.0, 0.9911, 0.0, 0.0648, 0.9961, 1.0, 0.0, 0.0648, 1.0, 1.0, 0.0, 0.0648, 1.0, 0.9911, 0.0, 0.0648, 0.9961, 0.9911, 0.0, 0.0648, 0.9961, 1.0, 0.0, 0.0648, 1.0, 1.0, 0.0, 0.0648, 1.0, 0.9911, 0.0, 0.0648, 0.9961, 0.0, 0.9911, 0.016, 0.9961, 0.0, 1.0, 0.01681, 1.0, 0.0, 1.0, 0.01681, 1.0, 0.0, 1.0, 0.01681, 1.0, 0.0, 1.0, 0.01681, 1.0, 0.0, 1.0, 0.01681, 1.0, 0.0, 1.0, 0.01681, 1.0, 0.0, 1.0, 0.01681, 1.0, 0.0, 1.0, 0.01681, 1.0, 0.0, 1.0, 0.01681, 1.0, 0.0, 1.0, 0.01681, 1.0, 0.0, 0.0, 0.0, 1.0, 0.0, 0.0, 0.0, 1.0, 0.0, 0.0, 0.0, 1.0, 0.0, 0.0, 0.0, 1.0, 0.0, 0.0, 0.0, 1.0, 0.0, 0.0, 0.0, 1.0, 0.0, 0.0, 0.0, 1.0, 0.0, 0.0, 0.0, 1.0, 0.0, 0.0, 0.0, 1.0, 0.0, 0.0, 0.0, 1.0, 0.0, 0.0, 0.0, 1.0, 0.0, 0.0, 0.0, 1.0, 0.0, 0.0, 0.0, 1.0, 0.0, 0.0, 0.0, 1.0, 0.0, 0.0, 0.0, 1.0, 0.0, 0.0, 0.0, 1.0, 0.0, 0.0, 0.0, 1.0, 0.0, 0.0, 0.0, 1.0, 0.0, 0.0, 0.0, 1.0, 0.0, 0.0, 0.0, 1.0, 0.0, 0.0, 0.0, 1.0, 0.0, 0.0, 0.0, 1.0, 0.0, 0.0, 0.0, 1.0, 0.0, 0.0, 0.0, 1.0, 0.0, 0.0, 0.0, 1.0, 0.0, 0.0, 0.0, 1.0, 0.0, 0.0, 0.0, 1.0, 0.0, 0.0, 0.0, 1.0, 0.0, 0.0, 0.0, 1.0, 0.0, 0.0, 0.0, 1.0, 0.0, 0.0, 0.0, 1.0, 0.0, 0.0, 0.0, 1.0, 0.0, 0.0, 0.0, 1.0, 0.0, 0.0, 0.0, 1.0, 0.0, 0.0, 0.0, 1.0, 0.0, 0.0, 0.0, 1.0, 0.0, 0.0, 0.0, 1.0, 0.0, 0.0, 0.0, 1.0, 0.0, 0.0, 0.0, 1.0, 0.0, 0.0, 0.0, 1.0, 0.0, 0.0, 0.0, 1.0, 0.0, 0.0, 0.0, 1.0, 0.0, 0.0, 0.0, 1.0, 0.0, 0.0, 0.0, 1.0, 0.0, 0.0, 0.0, 1.0, 0.0, 0.0, 0.0, 1.0, 0.0, 0.0, 0.0, 1.0, 0.0, 0.0, 0.0, 1.0, 0.0, 0.0, 0.0, 1.0, 0.0, 0.0, 0.0, 1.0, 0.0, 0.0, 0.0, 1.0, 0.0, 0.0, 0.0, 1.0, 0.0, 0.0, 0.0, 1.0, 0.0, 0.0, 0.0, 1.0, 0.0, 0.0, 0.0, 1.0, 0.0, 0.0, 0.0, 1.0, 0.0, 0.0, 0.0, 1.0, 0.0, 0.0, 0.0, 1.0, 0.0, 0.0, 0.0, 1.0, 0.0, 0.0, 0.0, 1.0, 0.0, 0.0, 0.0, 1.0, 0.0, 0.0, 0.0, 1.0, 0.0, 0.0, 0.0, 1.0, 0.0, 0.0, 0.0, 1.0, 0.0, 0.0, 0.0, 1.0, 0.0, 0.0, 0.0, 1.0, 0.0, 0.0, 0.0, 1.0, 0.0, 0.0, 0.0, 1.0, 0.0, 0.0, 0.0, 1.0, 0.0, 0.0, 0.0, 1.0, 0.0, 0.0, 0.0, 1.0, 0.0, 0.0, 0.0, 1.0, 0.0, 0.0, 0.0, 1.0, 0.0, 0.0, 0.0, 1.0, 0.0, 0.0, 0.0, 1.0, 0.0, 0.0, 0.0, 1.0, 0.0, 0.0, 0.0, 1.0, 0.0, 0.0, 0.0, 1.0, 0.0, 0.0, 0.0, 1.0, 0.0, 0.0, 0.0, 1.0, 0.0, 0.0, 0.0, 1.0, 0.0, 0.0, 0.0, 1.0, 0.0, 0.0, 0.0, 1.0, 0.0, 0.0, 0.0, 1.0, 0.0, 0.0, 0.0, 1.0, 0.0, 0.0, 0.0, 1.0, 0.0, 0.0, 0.0, 1.0, 0.0, 0.0, 0.0, 1.0, 0.0, 0.0, 0.0, 1.0, 0.0, 0.0, 0.0, 1.0, 0.0, 0.0, 0.0, 1.0, 0.0, 0.0, 0.0, 1.0, 0.0, 0.0, 0.0, 1.0, 0.0, 0.0, 0.0, 1.0, 0.0, 0.0, 0.0, 1.0, 0.0, 0.0, 0.0, 1.0, 0.0, 0.0, 0.0, 1.0, 0.0, 0.0, 0.0, 1.0, 0.0, 0.0, 0.0, 1.0, 0.0, 0.0, 0.0, 1.0, 0.0, 0.0, 0.0, 1.0, 0.0, 0.0, 0.0, 1.0, 0.0, 0.0, 0.0, 1.0, 0.0, 0.0, 0.0, 1.0, 0.0, 0.0, 0.0, 1.0, 0.0, 0.0, 0.0, 1.0, 0.0, 0.0, 0.0, 1.0, 0.0, 0.0, 0.0, 1.0, 0.0, 0.0, 0.0, 1.0, 0.0, 0.0, 0.0, 1.0, 0.0, 0.0, 0.0, 1.0, 0.0, 0.0, 0.0, 1.0, 0.0, 0.0, 0.0, 1.0, 0.0, 0.0, 0.0, 1.0, 0.0, 0.0, 0.0, 1.0, 0.0, 0.0, 0.0, 1.0, 0.0, 0.0, 0.0, 1.0, 0.0, 0.0, 0.0, 1.0, 0.0, 0.0, 0.0, 1.0, 0.0, 0.0, 0.0, 1.0, 0.0, 0.0, 0.0, 1.0, 0.0, 0.0, 0.0, 1.0, 0.0, 0.0, 0.0, 1.0, 0.0, 0.0, 0.0, 1.0, 0.0, 0.0, 0.0, 1.0, 0.0, 0.0, 0.0, 1.0, 0.0, 0.0, 0.0, 1.0, 0.0, 0.0, 0.0, 1.0, 0.0, 0.0, 0.0, 1.0, 0.0, 0.0, 0.0, 1.0, 0.0, 0.0, 0.0, 1.0, 0.0, 0.0, 0.0, 1.0, 0.0, 0.0, 0.0, 1.0, 0.0, 0.0, 0.0, 1.0, 0.0, 0.0, 0.0, 1.0, 0.0, 0.0, 0.0, 1.0, 0.0, 0.0, 0.0, 1.0, 0.0, 0.0, 0.0, 1.0, 0.0, 0.0, 0.0, 1.0, 0.0, 0.0, 0.0, 1.0, 0.0, 0.0, 0.0, 1.0, 0.0, 0.0, 0.0, 1.0, 0.0, 0.0, 0.0, 1.0, 0.0, 0.0, 0.0, 1.0, 0.0, 0.0, 0.0, 1.0, 0.0, 0.0, 0.0, 1.0, 0.0, 0.0, 0.0, 1.0, 0.0, 0.0, 0.0, 1.0, 0.0, 0.0, 0.0, 1.0, 0.0, 0.0, 0.0, 1.0, 0.0, 0.0, 0.0, 1.0, 0.0, 0.0, 0.0, 1.0, 0.0, 0.0, 0.0, 1.0, 0.0, 0.0, 0.0, 1.0, 0.0, 0.0, 0.0, 1.0, 0.0, 0.0, 0.0, 1.0, 0.0, 0.0, 0.0, 1.0, 0.0, 0.0, 0.0, 1.0, 0.0, 0.0, 0.0, 1.0, 0.0, 0.0, 0.0, 1.0, 0.0, 0.0, 0.0, 1.0, 0.0, 0.0, 0.0, 1.0, 0.0, 0.0, 0.0, 1.0, 0.0, 0.0, 0.0, 1.0, 0.0, 0.0, 0.0, 1.0, 0.0, 0.0, 0.0, 1.0, 0.0, 0.0, 0.0, 1.0, 0.0, 0.0, 0.0, 1.0, 0.0, 0.0, 0.0, 1.0, 0.0, 0.0, 0.0, 1.0, 0.0, 0.0, 0.0, 1.0, 0.0, 0.0, 0.0, 1.0, 0.0, 0.0, 0.0, 1.0, 0.0, 0.0, 0.0, 1.0, 0.0, 0.0, 0.0, 1.0, 0.0, 0.0, 0.0, 1.0, 0.0, 0.0, 0.0, 1.0, 0.0, 0.0, 0.0, 1.0, 0.0, 0.0, 0.0, 1.0, 0.0, 0.0, 0.0, 1.0, 0.0, 0.0, 0.0, 1.0, 0.0, 0.0, 0.0, 1.0, 0.0, 0.0, 0.0, 1.0, 0.0, 0.0, 0.0, 1.0, 0.0, 0.0, 0.0, 1.0, 0.0, 0.0, 0.0, 1.0, 0.0, 0.0, 0.0, 1.0, 0.0, 0.0, 0.0, 1.0, 0.0, 0.0, 0.0, 1.0, 0.0, 0.0, 0.0, 1.0, 0.0, 0.0, 0.0, 1.0, 0.0, 0.0, 0.0, 1.0, 0.0, 0.0, 0.0, 1.0, 0.0, 0.0, 0.0, 1.0, 0.0, 0.0, 0.0, 1.0, 0.0, 0.0, 0.0, 1.0, 0.0, 0.0, 0.0, 1.0, 0.0, 0.0, 0.0, 1.0, 0.0, 0.0, 0.0, 1.0, 0.0, 0.0, 0.0, 1.0, 0.0, 0.0, 0.0, 1.0, 0.0, 0.0, 0.0, 1.0, 0.0, 0.0, 0.0, 1.0, 0.0, 0.0, 0.0, 1.0, 0.0, 0.0, 0.0, 1.0, 0.0, 0.0, 0.0, 1.0, 0.0, 0.0, 0.0, 1.0, 0.0, 0.0, 0.0, 1.0, 0.0, 0.0, 0.0, 1.0, 0.0, 0.0, 0.0, 1.0, 0.0, 0.0, 0.0, 1.0, 0.0, 0.0, 0.0, 1.0, 0.0, 0.0, 0.0, 1.0, 0.0, 0.0, 0.0, 1.0, 0.0, 0.0, 0.0, 1.0, 0.0, 0.0, 0.0, 1.0, 0.0, 0.0, 0.0, 1.0, 0.0, 0.0, 0.0, 1.0, 0.0, 0.0, 0.0, 1.0, 0.0, 0.0, 0.0, 1.0, 0.0, 0.0, 0.0, 1.0, 0.0, 0.0, 0.0, 1.0, 0.0, 0.0, 0.0, 1.0, 0.0, 0.0, 0.0, 1.0, 0.0, 0.0, 0.0, 1.0, 0.0, 0.0, 0.0, 1.0, 0.0, 0.0, 0.0, 1.0, 0.0, 0.0, 0.0, 1.0, 0.0, 0.0, 0.0, 1.0, 0.0, 0.0, 0.0, 1.0, 0.0, 0.0, 0.0, 1.0, 0.0, 0.0, 0.0, 1.0, 0.0, 0.0, 0.0, 1.0, 0.0, 0.0, 0.0, 1.0, 0.0, 0.0, 0.0, 1.0, 0.0, 0.0, 0.0, 1.0, 0.0, 0.0, 0.0, 1.0, 0.0, 0.0, 0.0, 1.0, 0.0, 0.0, 0.0, 1.0, 0.0, 0.0, 0.0, 1.0, 0.0, 0.0, 0.0, 1.0, 0.0, 0.0, 0.0, 1.0, 0.0, 0.0, 0.0, 1.0, 0.0, 0.0, 0.0, 1.0, 0.0, 0.0, 0.0, 1.0, 0.0, 0.0, 0.0, 1.0, 0.0, 0.0, 0.0, 1.0, 0.0, 0.0, 0.0, 1.0, 0.0, 0.0, 0.0, 1.0, 0.0, 0.0, 0.0, 1.0, 0.0, 0.0, 0.0, 1.0, 0.0, 0.0, 0.0, 1.0, 0.0, 0.0, 0.0, 1.0, 0.0, 0.0, 0.0, 1.0, 0.0, 0.0, 0.0, 1.0, 0.0, 0.0, 0.0, 1.0, 0.0, 0.0, 0.0, 1.0, 0.0, 0.0, 0.0, 1.0, 0.0, 0.0, 0.0, 1.0, 0.0, 0.0, 0.0, 1.0, 0.0, 0.0, 0.0, 1.0, 0.0, 0.0, 0.0, 1.0, 0.0, 0.0, 0.0, 1.0, 0.0, 0.0, 0.0, 1.0, 0.0, 0.0, 0.0, 1.0, 0.0, 0.0, 0.0, 1.0, 0.0, 0.0, 0.0, 1.0, 0.0, 0.0, 0.0, 1.0, 0.0, 0.0, 0.0, 1.0, 0.0, 0.0, 0.0, 1.0, 0.0, 0.0, 0.0, 1.0, 0.0, 0.0, 0.0, 1.0, 0.0, 0.0, 0.0, 1.0, 0.0, 0.0, 0.0, 1.0, 0.0, 0.0, 0.0, 1.0, 0.0, 0.0, 0.0, 1.0, 0.0, 0.0, 0.0, 1.0, 0.0, 0.0, 0.0, 1.0, 0.0, 0.0, 0.0, 1.0, 0.0, 0.0, 0.0, 1.0, 0.0, 0.0, 0.0, 1.0, 0.0, 0.0, 0.0, 1.0, 0.0, 0.0, 0.0, 1.0, 0.0, 0.0, 0.0, 1.0, 0.0, 0.0, 0.0, 1.0, 0.0, 0.0, 0.0, 1.0, 0.0, 0.0, 0.0, 1.0, 0.0, 0.0, 0.0, 1.0, 0.0, 0.0, 0.0, 1.0, 0.0, 0.0, 0.0, 1.0, 0.0, 0.0, 0.0, 1.0, 0.0, 0.0, 0.0, 1.0, 0.0, 0.0, 0.0, 1.0, 0.0, 0.0, 0.0, 1.0, 0.0, 0.0, 0.0, 1.0, 0.0, 0.0, 0.0, 1.0, 0.0, 0.0, 0.0, 1.0, 0.0, 0.0, 0.0, 1.0, 0.0, 0.0, 0.0, 1.0, 0.0, 0.0, 0.0, 1.0, 0.0, 0.0, 0.0, 1.0, 0.0, 0.0, 0.0, 1.0, 0.0, 0.0, 0.0, 1.0, 0.0, 0.0, 0.0, 1.0, 0.0, 0.0, 0.0, 1.0, 0.0, 0.0, 0.0, 1.0, 0.0, 0.0, 0.0, 1.0, 0.0, 0.0, 0.0, 1.0, 0.0, 0.0, 0.0, 1.0, 0.0, 0.0, 0.0, 1.0, 0.0, 0.0, 0.0, 1.0, 0.0, 0.0, 0.0, 1.0, 0.0, 0.0, 0.0, 1.0, 0.0, 0.0, 0.0, 1.0, 0.0, 0.0, 0.0, 1.0, 0.0, 0.0, 0.0, 1.0, 0.0, 0.0, 0.0, 1.0, 0.0, 0.0, 0.0, 1.0, 0.0, 0.0, 0.0, 1.0, 0.0, 0.0, 0.0, 1.0, 0.0, 0.0, 0.0, 1.0, 0.0, 0.0, 0.0, 1.0, 0.0, 0.0, 0.0, 1.0, 0.0, 0.0, 0.0, 1.0, 0.0, 0.0, 0.0, 1.0, 0.0, 0.0, 0.0, 1.0, 0.0, 0.0, 0.0, 1.0, 0.0, 0.0, 0.0, 1.0, 0.0, 0.0, 0.0, 1.0, 0.0, 0.0, 0.0, 1.0, 0.0, 0.0, 0.0, 1.0, 0.0, 0.0, 0.0, 1.0, 0.0, 0.0, 0.0, 1.0, 0.0, 0.0, 0.0, 1.0, 0.0, 0.0, 0.0, 1.0, 0.0, 0.0, 0.0, 1.0, 0.0, 0.0, 0.0, 1.0, 0.0, 0.0, 0.0, 1.0, 0.0, 0.0, 0.0, 1.0, 0.0, 0.0, 0.0, 1.0, 0.0, 0.0, 0.0, 1.0, 0.0, 0.0, 0.0, 1.0, 0.0, 0.0, 0.0, 1.0, 0.0, 0.0, 0.0, 1.0, 0.0, 0.0, 0.0, 1.0, 0.0, 0.0, 0.0, 1.0, 0.0, 0.0, 0.0, 1.0, 0.0, 0.0, 0.0, 1.0, 0.0, 0.0, 0.0, 1.0, 0.0, 0.0, 0.0, 1.0, 0.0, 0.0, 0.0, 1.0, 0.0, 0.0, 0.0, 1.0, 0.0, 0.0, 0.0, 1.0, 0.0, 0.0, 0.0, 1.0, 0.0, 0.0, 0.0, 1.0, 0.0, 0.0, 0.0, 1.0, 0.0, 0.0, 0.0, 1.0, 0.0, 0.0, 0.0, 1.0, 0.0, 0.0, 0.0, 1.0, 0.0, 0.0, 0.0, 1.0, 0.0, 0.0, 0.0, 1.0, 0.0, 0.0, 0.0, 1.0, 0.0, 0.0, 0.0, 1.0, 0.0, 0.0, 0.0, 1.0, 0.0, 0.0, 0.0, 1.0, 0.0, 0.0, 0.0, 1.0, 0.0, 0.0, 0.0, 1.0, 0.0, 0.0, 0.0, 1.0, 0.0, 0.0, 0.0, 1.0, 0.0, 0.0, 0.0, 1.0, 0.0, 0.0, 0.0, 1.0, 0.0, 0.0, 0.0, 1.0, 0.0, 0.0, 0.0, 1.0, 0.0, 0.0, 0.0, 1.0, 0.0, 0.0, 0.0, 1.0, 0.0, 0.0, 0.0, 1.0, 0.0, 0.0, 0.0, 1.0, 0.0, 0.0, 0.0, 1.0, 0.0, 0.0, 0.0, 1.0, 0.0, 0.0, 0.0, 1.0, 0.0, 0.0, 0.0, 1.0, 0.0, 0.0, 0.0, 1.0, 0.0, 0.0, 0.0, 1.0, 0.0, 0.0, 0.0, 1.0, 0.0, 0.0, 0.0, 1.0, 0.0, 0.0, 0.0, 1.0, 0.0, 0.0, 0.0, 1.0, 0.0, 0.0, 0.0, 1.0, 0.0, 0.0, 0.0, 1.0, 0.0, 0.0, 0.0, 1.0, 0.0, 0.0, 0.0, 1.0, 0.0, 0.0, 0.0, 1.0, 0.0, 0.0, 0.0, 1.0, 0.0, 0.0, 0.0, 1.0, 0.0, 0.0, 0.0, 1.0, 0.0, 0.0, 0.0, 1.0, 0.0, 0.0, 0.0, 1.0, 0.0, 0.0, 0.0, 1.0, 0.0, 0.0, 0.0, 1.0, 0.0, 0.0, 0.0, 1.0, 0.0, 0.0, 0.0, 1.0, 0.0, 0.0, 0.0, 1.0, 0.0, 0.0, 0.0, 1.0, 0.0, 0.0, 0.0, 1.0, 0.0, 0.0, 0.0, 1.0, 0.0, 0.0, 0.0, 1.0, 0.0, 0.0, 0.0, 1.0, 0.0, 0.0, 0.0, 1.0, 0.0, 0.0, 0.0, 1.0, 0.0, 0.0, 0.0, 1.0, 0.0, 0.0, 0.0, 1.0, 0.0, 0.0, 0.0, 1.0, 0.0, 0.0, 0.0, 1.0, 0.0, 0.0, 0.0, 1.0, 0.0, 0.0, 0.0, 1.0, 0.0, 0.0, 0.0, 1.0, 0.0, 0.0, 0.0, 1.0, 0.0, 0.0, 0.0, 1.0, 0.0, 0.0, 0.0, 1.0, 0.0, 0.0, 0.0, 1.0, 0.0, 0.0, 0.0, 1.0, 0.0, 0.0, 0.0, 1.0, 0.0, 0.0, 0.0, 1.0, 0.0, 0.0, 0.0, 1.0, 0.0, 0.0, 0.0, 1.0, 0.0, 0.0, 0.0, 1.0, 0.0, 0.0, 0.0, 1.0, 0.0, 0.0, 0.0, 1.0, 0.0, 0.0, 0.0, 1.0, 0.0, 0.0, 0.0, 1.0, 0.0, 0.0, 0.0, 1.0, 0.0, 0.0, 0.0, 1.0, 0.0, 0.0, 0.0, 1.0, 0.0, 0.0, 0.0, 1.0, 0.0, 0.0, 0.0, 1.0, 0.0, 0.0, 0.0, 1.0, 0.0, 0.0, 0.0, 1.0, 0.0, 0.0, 0.0, 1.0, 0.0, 0.0, 0.0, 1.0, 0.0, 0.0, 0.0, 1.0, 0.0, 0.0, 0.0, 1.0, 0.0, 0.0, 0.0, 1.0, 0.0, 0.0, 0.0, 1.0, 0.0, 0.0, 0.0, 1.0, 0.0, 0.0, 0.0, 1.0, 0.0, 0.0, 0.0, 1.0, 0.0, 0.0, 0.0, 1.0, 0.0, 0.0, 0.0, 1.0, 0.0, 0.0, 0.0, 1.0, 0.0, 0.0, 0.0, 1.0, 0.0, 0.0, 0.0, 1.0, 0.0, 0.0, 0.0, 1.0, 0.0, 0.0, 0.0, 1.0, 0.0, 0.0, 0.0, 1.0, 0.0, 0.0, 0.0, 1.0, 0.0, 0.0, 0.0, 1.0, 0.0, 0.0, 0.0, 1.0, 0.0, 0.0, 0.0, 1.0, 0.0, 0.0, 0.0, 1.0, 0.0, 0.0, 0.0, 1.0, 0.0, 0.0, 0.0, 1.0, 0.0, 0.0, 0.0, 1.0, 0.0, 0.0, 0.0, 1.0, 0.0, 0.0, 0.0, 1.0, 0.0, 0.0, 0.0, 1.0, 0.0, 0.0, 0.0, 1.0, 0.0, 0.0, 0.0, 1.0, 0.0, 0.0, 0.0, 1.0, 0.0, 0.0, 0.0, 1.0, 0.0, 0.0, 0.0, 1.0, 0.0, 0.0, 0.0, 1.0, 0.0, 0.0, 0.0, 1.0, 0.0, 0.0, 0.0, 1.0, 0.0, 0.0, 0.0, 1.0, 0.0, 0.0, 0.0, 1.0, 0.0, 0.0, 0.0, 1.0, 0.0, 0.0, 0.0, 1.0, 0.0, 0.0, 0.0, 1.0, 0.0, 0.0, 0.0, 1.0, 0.0, 0.0, 0.0, 1.0, 0.9911, 0.0, 0.0648, 0.9961, 1.0, 0.0, 0.0648, 1.0, 1.0, 0.0, 0.0648, 1.0, 1.0, 0.0, 0.0648, 1.0, 0.9911, 0.0, 0.0648, 0.9961, 1.0, 0.0, 0.0648, 1.0, 1.0, 0.0, 0.0648, 1.0, 1.0, 0.0, 0.0648, 1.0, 1.0, 0.0, 0.0648, 1.0, 1.0, 0.0, 0.0648, 1.0, 1.0, 0.0, 0.0648, 1.0, 1.0, 0.0, 0.0648, 1.0, 1.0, 0.0, 0.0648, 1.0, 1.0, 0.0, 0.0648, 1.0, 1.0, 0.0, 0.0648, 1.0, 1.0, 0.0, 0.0648, 1.0, 0.0, 1.0, 0.01681, 1.0, 0.0, 1.0, 0.01681, 1.0, 0.0, 0.9911, 0.016, 0.9961, 1.0, 0.0, 0.0648, 1.0, 0.9911, 0.0, 0.0648, 0.9961, 0.9911, 0.0, 0.0648, 0.9961, 1.0, 0.0, 0.0648, 1.0, 1.0, 0.0, 0.0648, 1.0, 1.0, 0.0, 0.0648, 1.0, 1.0, 0.0, 0.0648, 1.0, 1.0, 0.0, 0.0648, 1.0, 0.9911, 0.0, 0.0648, 0.9961, 1.0, 0.0, 0.0648, 1.0, 1.0, 0.0, 0.0648, 1.0, 1.0, 0.0, 0.0648, 1.0, 0.9911, 0.0, 0.0648, 0.9961, 1.0, 0.0, 0.0648, 1.0, 1.0, 0.0, 0.0648, 1.0, 1.0, 0.0, 0.0648, 1.0, 0.9911, 0.0, 0.0648, 0.9961, 1.0, 0.0, 0.0648, 1.0, 1.0, 0.0, 0.0648, 1.0, 0.9911, 0.0, 0.0648, 0.9961, 1.0, 0.0, 0.0648, 1.0, 1.0, 0.0, 0.0648, 1.0, 1.0, 0.0, 0.0648, 1.0, 1.0, 0.0, 0.0648, 1.0, 0.9911, 0.0, 0.0648, 0.9961, 1.0, 0.0, 0.0648, 1.0, 1.0, 0.0, 0.0648, 1.0, 0.9911, 0.0, 0.0648, 0.9961, 0.9911, 0.0, 0.0648, 0.9961, 1.0, 0.0, 0.0648, 1.0, 1.0, 0.0, 0.0648, 1.0, 0.9911, 0.0, 0.0648, 0.9961, 0.0, 0.9911, 0.016, 0.9961, 0.0, 1.0, 0.01681, 1.0, 0.0, 1.0, 0.01681, 1.0, 0.0, 1.0, 0.01681, 1.0, 0.0, 1.0, 0.01681, 1.0, 0.0, 1.0, 0.01681, 1.0, 0.0, 1.0, 0.01681, 1.0, 0.0, 1.0, 0.01681, 1.0, 0.0, 1.0, 0.01681, 1.0, 0.0, 1.0, 0.01681, 1.0, 0.0, 1.0, 0.01681, 1.0, 0.0, 0.0, 0.0, 1.0, 0.0, 0.0, 0.0, 1.0, 0.0, 0.0, 0.0, 1.0, 0.0, 0.0, 0.0, 1.0, 0.0, 0.0, 0.0, 1.0, 0.0, 0.0, 0.0, 1.0, 0.0, 0.0, 0.0, 1.0, 0.0, 0.0, 0.0, 1.0, 0.0, 0.0, 0.0, 1.0, 0.0, 0.0, 0.0, 1.0, 0.0, 0.0, 0.0, 1.0, 0.0, 0.0, 0.0, 1.0, 0.0, 0.0, 0.0, 1.0, 0.0, 0.0, 0.0, 1.0, 0.0, 0.0, 0.0, 1.0, 0.0, 0.0, 0.0, 1.0, 0.0, 0.0, 0.0, 1.0, 0.0, 0.0, 0.0, 1.0, 0.0, 0.0, 0.0, 1.0, 0.0, 0.0, 0.0, 1.0, 0.0, 0.0, 0.0, 1.0, 0.0, 0.0, 0.0, 1.0, 0.0, 0.0, 0.0, 1.0, 0.0, 0.0, 0.0, 1.0, 0.0, 0.0, 0.0, 1.0, 0.0, 0.0, 0.0, 1.0, 0.0, 0.0, 0.0, 1.0, 0.0, 0.0, 0.0, 1.0, 0.0, 0.0, 0.0, 1.0, 0.0, 0.0, 0.0, 1.0, 0.0, 0.0, 0.0, 1.0, 0.0, 0.0, 0.0, 1.0, 0.0, 0.0, 0.0, 1.0, 0.0, 0.0, 0.0, 1.0, 0.0, 0.0, 0.0, 1.0, 0.0, 0.0, 0.0, 1.0, 0.0, 0.0, 0.0, 1.0, 0.0, 0.0, 0.0, 1.0, 0.0, 0.0, 0.0, 1.0, 0.0, 0.0, 0.0, 1.0, 0.0, 0.0, 0.0, 1.0, 0.0, 0.0, 0.0, 1.0, 0.0, 0.0, 0.0, 1.0, 0.0, 0.0, 0.0, 1.0, 0.0, 0.0, 0.0, 1.0, 0.0, 0.0, 0.0, 1.0, 0.0, 0.0, 0.0, 1.0, 0.0, 0.0, 0.0, 1.0, 0.0, 0.0, 0.0, 1.0, 0.0, 0.0, 0.0, 1.0, 0.0, 0.0, 0.0, 1.0, 0.0, 0.0, 0.0, 1.0, 0.0, 0.0, 0.0, 1.0, 0.0, 0.0, 0.0, 1.0, 0.0, 0.0, 0.0, 1.0, 0.0, 0.0, 0.0, 1.0, 0.0, 0.0, 0.0, 1.0, 0.0, 0.0, 0.0, 1.0, 0.0, 0.0, 0.0, 1.0, 0.0, 0.0, 0.0, 1.0, 0.0, 0.0, 0.0, 1.0, 0.0, 0.0, 0.0, 1.0, 0.0, 0.0, 0.0, 1.0, 0.0, 0.0, 0.0, 1.0, 0.0, 0.0, 0.0, 1.0, 0.0, 0.0, 0.0, 1.0, 0.0, 0.0, 0.0, 1.0, 0.0, 0.0, 0.0, 1.0, 0.0, 0.0, 0.0, 1.0, 0.0, 0.0, 0.0, 1.0, 0.0, 0.0, 0.0, 1.0, 0.0, 0.0, 0.0, 1.0, 0.0, 0.0, 0.0, 1.0, 0.0, 0.0, 0.0, 1.0, 0.0, 0.0, 0.0, 1.0, 0.0, 0.0, 0.0, 1.0, 0.0, 0.0, 0.0, 1.0, 0.0, 0.0, 0.0, 1.0, 0.0, 0.0, 0.0, 1.0, 0.0, 0.0, 0.0, 1.0, 0.0, 0.0, 0.0, 1.0, 0.0, 0.0, 0.0, 1.0, 0.0, 0.0, 0.0, 1.0, 0.0, 0.0, 0.0, 1.0, 0.0, 0.0, 0.0, 1.0, 0.0, 0.0, 0.0, 1.0, 0.0, 0.0, 0.0, 1.0, 0.0, 0.0, 0.0, 1.0, 0.0, 0.0, 0.0, 1.0, 0.0, 0.0, 0.0, 1.0, 0.0, 0.0, 0.0, 1.0, 0.0, 0.0, 0.0, 1.0, 0.0, 0.0, 0.0, 1.0, 0.0, 0.0, 0.0, 1.0, 0.0, 0.0, 0.0, 1.0, 0.0, 0.0, 0.0, 1.0, 0.0, 0.0, 0.0, 1.0, 0.0, 0.0, 0.0, 1.0, 0.0, 0.0, 0.0, 1.0, 0.0, 0.0, 0.0, 1.0, 0.0, 0.0, 0.0, 1.0, 0.0, 0.0, 0.0, 1.0, 0.0, 0.0, 0.0, 1.0, 0.0, 0.0, 0.0, 1.0, 0.0, 0.0, 0.0, 1.0, 0.0, 0.0, 0.0, 1.0, 0.0, 0.0, 0.0, 1.0, 0.0, 0.0, 0.0, 1.0, 0.0, 0.0, 0.0, 1.0, 0.0, 0.0, 0.0, 1.0, 0.0, 0.0, 0.0, 1.0, 0.0, 0.0, 0.0, 1.0, 0.0, 0.0, 0.0, 1.0, 0.0, 0.0, 0.0, 1.0, 0.0, 0.0, 0.0, 1.0, 0.0, 0.0, 0.0, 1.0, 0.0, 0.0, 0.0, 1.0, 0.0, 0.0, 0.0, 1.0, 0.0, 0.0, 0.0, 1.0, 0.0, 0.0, 0.0, 1.0, 0.0, 0.0, 0.0, 1.0, 0.0, 0.0, 0.0, 1.0, 0.0, 0.0, 0.0, 1.0, 0.0, 0.0, 0.0, 1.0, 0.0, 0.0, 0.0, 1.0, 0.0, 0.0, 0.0, 1.0, 0.0, 0.0, 0.0, 1.0, 0.0, 0.0, 0.0, 1.0, 0.0, 0.0, 0.0, 1.0, 0.0, 0.0, 0.0, 1.0, 0.0, 0.0, 0.0, 1.0, 0.0, 0.0, 0.0, 1.0, 0.0, 0.0, 0.0, 1.0, 0.0, 0.0, 0.0, 1.0, 0.0, 0.0, 0.0, 1.0, 0.0, 0.0, 0.0, 1.0, 0.0, 0.0, 0.0, 1.0, 0.0, 0.0, 0.0, 1.0, 0.0, 0.0, 0.0, 1.0, 0.0, 0.0, 0.0, 1.0, 0.0, 0.0, 0.0, 1.0, 0.0, 0.0, 0.0, 1.0, 0.0, 0.0, 0.0, 1.0, 0.0, 0.0, 0.0, 1.0, 0.0, 0.0, 0.0, 1.0, 0.0, 0.0, 0.0, 1.0, 0.0, 0.0, 0.0, 1.0, 0.0, 0.0, 0.0, 1.0, 0.0, 0.0, 0.0, 1.0, 0.0, 0.0, 0.0, 1.0, 0.0, 0.0, 0.0, 1.0, 0.0, 0.0, 0.0, 1.0, 0.0, 0.0, 0.0, 1.0, 0.0, 0.0, 0.0, 1.0, 0.0, 0.0, 0.0, 1.0, 0.0, 0.0, 0.0, 1.0, 0.0, 0.0, 0.0, 1.0, 0.0, 0.0, 0.0, 1.0, 0.0, 0.0, 0.0, 1.0, 0.0, 0.0, 0.0, 1.0, 0.0, 0.0, 0.0, 1.0, 0.0, 0.0, 0.0, 1.0, 0.0, 0.0, 0.0, 1.0, 0.0, 0.0, 0.0, 1.0, 0.0, 0.0, 0.0, 1.0, 0.0, 0.0, 0.0, 1.0, 0.0, 0.0, 0.0, 1.0, 0.0, 0.0, 0.0, 1.0, 0.0, 0.0, 0.0, 1.0, 0.0, 0.0, 0.0, 1.0, 0.0, 0.0, 0.0, 1.0, 0.0, 0.0, 0.0, 1.0, 0.0, 0.0, 0.0, 1.0, 0.0, 0.0, 0.0, 1.0, 0.0, 0.0, 0.0, 1.0, 0.0, 0.0, 0.0, 1.0, 0.0, 0.0, 0.0, 1.0, 0.0, 0.0, 0.0, 1.0, 0.0, 0.0, 0.0, 1.0, 0.0, 0.0, 0.0, 1.0, 0.0, 0.0, 0.0, 1.0, 0.0, 0.0, 0.0, 1.0, 0.0, 0.0, 0.0, 1.0, 0.0, 0.0, 0.0, 1.0, 0.0, 0.0, 0.0, 1.0, 0.0, 0.0, 0.0, 1.0, 0.0, 0.0, 0.0, 1.0, 0.0, 0.0, 0.0, 1.0, 0.0, 0.0, 0.0, 1.0, 0.0, 0.0, 0.0, 1.0, 0.0, 0.0, 0.0, 1.0, 0.0, 0.0, 0.0, 1.0, 0.0, 0.0, 0.0, 1.0, 0.0, 0.0, 0.0, 1.0, 0.0, 0.0, 0.0, 1.0, 0.0, 0.0, 0.0, 1.0, 0.0, 0.0, 0.0, 1.0, 0.0, 0.0, 0.0, 1.0, 0.0, 0.0, 0.0, 1.0, 0.0, 0.0, 0.0, 1.0, 0.0, 0.0, 0.0, 1.0, 0.0, 0.0, 0.0, 1.0, 0.0, 0.0, 0.0, 1.0, 0.0, 0.0, 0.0, 1.0, 0.0, 0.0, 0.0, 1.0, 0.0, 0.0, 0.0, 1.0, 0.0, 0.0, 0.0, 1.0, 0.0, 0.0, 0.0, 1.0, 0.0, 0.0, 0.0, 1.0, 0.0, 0.0, 0.0, 1.0, 0.0, 0.0, 0.0, 1.0, 0.0, 0.0, 0.0, 1.0, 0.0, 0.0, 0.0, 1.0, 0.0, 0.0, 0.0, 1.0, 0.0, 0.0, 0.0, 1.0, 0.0, 0.0, 0.0, 1.0, 0.0, 0.0, 0.0, 1.0, 0.0, 0.0, 0.0, 1.0, 0.0, 0.0, 0.0, 1.0, 0.0, 0.0, 0.0, 1.0, 0.0, 0.0, 0.0, 1.0, 0.0, 0.0, 0.0, 1.0, 0.0, 0.0, 0.0, 1.0, 0.0, 0.0, 0.0, 1.0, 0.0, 0.0, 0.0, 1.0, 0.0, 0.0, 0.0, 1.0, 0.0, 0.0, 0.0, 1.0, 0.0, 0.0, 0.0, 1.0, 0.0, 0.0, 0.0, 1.0, 0.0, 0.0, 0.0, 1.0, 0.0, 0.0, 0.0, 1.0, 0.0, 0.0, 0.0, 1.0, 0.0, 0.0, 0.0, 1.0, 0.0, 0.0, 0.0, 1.0, 0.0, 0.0, 0.0, 1.0, 0.0, 0.0, 0.0, 1.0, 0.0, 0.0, 0.0, 1.0, 0.0, 0.0, 0.0, 1.0, 0.0, 0.0, 0.0, 1.0, 0.0, 0.0, 0.0, 1.0, 0.9911, 0.0, 0.0648, 0.9961, 1.0, 0.0, 0.0648, 1.0, 1.0, 0.0, 0.0648, 1.0, 1.0, 0.0, 0.0648, 1.0, 1.0, 0.0, 0.0648, 1.0, 1.0, 0.0, 0.0648, 1.0, 0.9911, 0.0, 0.0648, 0.9961, 1.0, 0.0, 0.0648, 1.0, 1.0, 0.0, 0.0648, 1.0, 1.0, 0.0, 0.0648, 1.0, 1.0, 0.0, 0.0648, 1.0, 1.0, 0.0, 0.0648, 1.0, 1.0, 0.0, 0.0648, 1.0, 1.0, 0.0, 0.0648, 1.0, 1.0, 0.0, 0.0648, 1.0, 1.0, 0.0, 0.0648, 1.0, 1.0, 0.0, 0.0648, 1.0, 1.0, 0.0, 0.0648, 1.0, 1.0, 0.0, 0.0648, 1.0, 1.0, 0.0, 0.0648, 1.0, 0.9911, 0.0, 0.0648, 0.9961, 0.9911, 0.0, 0.0648, 0.9961, 1.0, 0.0, 0.0648, 1.0, 1.0, 0.0, 0.0648, 1.0, 1.0, 0.0, 0.0648, 1.0, 1.0, 0.0, 0.0648, 1.0, 1.0, 0.0, 0.0648, 1.0, 1.0, 0.0, 0.0648, 1.0, 0.9911, 0.0, 0.0648, 0.9961, 1.0, 0.0, 0.0648, 1.0, 1.0, 0.0, 0.0648, 1.0, 1.0, 0.0, 0.0648, 1.0, 0.9911, 0.0, 0.0648, 0.9961, 1.0, 0.0, 0.0648, 1.0, 1.0, 0.0, 0.0648, 1.0, 1.0, 0.0, 0.0648, 1.0, 1.0, 0.0, 0.0648, 1.0, 1.0, 0.0, 0.0648, 1.0, 0.9911, 0.0, 0.0648, 0.9961, 1.0, 0.0, 0.0648, 1.0, 1.0, 0.0, 0.0648, 1.0, 1.0, 0.0, 0.0648, 1.0, 0.9911, 0.0, 0.0648, 0.9961, 1.0, 0.0, 0.0648, 1.0, 1.0, 0.0, 0.0648, 1.0, 1.0, 0.0, 0.0648, 1.0, 1.0, 0.0, 0.0648, 1.0, 1.0, 0.0, 0.0648, 1.0, 0.9911, 0.0, 0.0648, 0.9961, 1.0, 0.0, 0.0648, 1.0, 1.0, 0.0, 0.0648, 1.0, 0.9911, 0.0, 0.0648, 0.9961, 0.9911, 0.0, 0.0648, 0.9961, 1.0, 0.0, 0.0648, 1.0, 1.0, 0.0, 0.0648, 1.0, 0.9911, 0.0, 0.0648, 0.9961, 1.0, 0.0, 0.0648, 1.0, 1.0, 0.0, 0.0648, 1.0, 1.0, 0.0, 0.0648, 1.0, 1.0, 0.0, 0.0648, 1.0, 1.0, 0.0, 0.0648, 1.0, 1.0, 0.0, 0.0648, 1.0, 1.0, 0.0, 0.0648, 1.0, 1.0, 0.0, 0.0648, 1.0, 0.0, 1.0, 0.0, 1.0, 0.0, 1.0, 0.0, 1.0, 0.0, 1.0, 0.0, 1.0, 0.0, 1.0, 0.0, 1.0, 0.0, 1.0, 0.0, 1.0, 0.0, 1.0, 0.0, 1.0, 0.0, 1.0, 0.0, 1.0, 0.0, 1.0, 0.0, 1.0, 0.0, 1.0, 0.0, 1.0, 0.0, 1.0, 0.0, 1.0, 0.0, 1.0, 0.0, 1.0, 0.0, 1.0, 0.0, 1.0, 0.0, 1.0, 0.0, 1.0, 0.0, 1.0, 0.0, 1.0, 0.0, 1.0, 0.0, 1.0, 0.0, 1.0, 0.0, 1.0, 0.0, 1.0, 0.0, 1.0, 0.0, 1.0, 0.0, 1.0, 0.0, 1.0, 0.0, 1.0, 0.0, 1.0, 0.0, 1.0, 0.9911, 0.0, 0.0648, 0.9961, 1.0, 0.0, 0.0648, 1.0, 1.0, 0.0, 0.0648, 1.0, 1.0, 0.0, 0.0648, 1.0, 1.0, 0.0, 0.0648, 1.0, 1.0, 0.0, 0.0648, 1.0, 0.9911, 0.0, 0.0648, 0.9961, 1.0, 0.0, 0.0648, 1.0, 1.0, 0.0, 0.0648, 1.0, 1.0, 0.0, 0.0648, 1.0, 1.0, 0.0, 0.0648, 1.0, 1.0, 0.0, 0.0648, 1.0, 1.0, 0.0, 0.0648, 1.0, 1.0, 0.0, 0.0648, 1.0, 1.0, 0.0, 0.0648, 1.0, 1.0, 0.0, 0.0648, 1.0, 1.0, 0.0, 0.0648, 1.0, 1.0, 0.0, 0.0648, 1.0, 1.0, 0.0, 0.0648, 1.0, 1.0, 0.0, 0.0648, 1.0, 0.9911, 0.0, 0.0648, 0.9961, 0.9911, 0.0, 0.0648, 0.9961, 1.0, 0.0, 0.0648, 1.0, 1.0, 0.0, 0.0648, 1.0, 1.0, 0.0, 0.0648, 1.0, 1.0, 0.0, 0.0648, 1.0, 1.0, 0.0, 0.0648, 1.0, 1.0, 0.0, 0.0648, 1.0, 0.9911, 0.0, 0.0648, 0.9961, 1.0, 0.0, 0.0648, 1.0, 1.0, 0.0, 0.0648, 1.0, 1.0, 0.0, 0.0648, 1.0, 0.9911, 0.0, 0.0648, 0.9961, 1.0, 0.0, 0.0648, 1.0, 1.0, 0.0, 0.0648, 1.0, 1.0, 0.0, 0.0648, 1.0, 1.0, 0.0, 0.0648, 1.0, 1.0, 0.0, 0.0648, 1.0, 0.9911, 0.0, 0.0648, 0.9961, 1.0, 0.0, 0.0648, 1.0, 1.0, 0.0, 0.0648, 1.0, 1.0, 0.0, 0.0648, 1.0, 0.9911, 0.0, 0.0648, 0.9961, 1.0, 0.0, 0.0648, 1.0, 1.0, 0.0, 0.0648, 1.0, 1.0, 0.0, 0.0648, 1.0, 1.0, 0.0, 0.0648, 1.0, 1.0, 0.0, 0.0648, 1.0, 0.9911, 0.0, 0.0648, 0.9961, 1.0, 0.0, 0.0648, 1.0, 1.0, 0.0, 0.0648, 1.0, 0.9911, 0.0, 0.0648, 0.9961, 0.9911, 0.0, 0.0648, 0.9961, 1.0, 0.0, 0.0648, 1.0, 1.0, 0.0, 0.0648, 1.0, 0.9911, 0.0, 0.0648, 0.9961, 1.0, 0.0, 0.0648, 1.0, 1.0, 0.0, 0.0648, 1.0, 1.0, 0.0, 0.0648, 1.0, 1.0, 0.0, 0.0648, 1.0, 1.0, 0.0, 0.0648, 1.0, 1.0, 0.0, 0.0648, 1.0, 1.0, 0.0, 0.0648, 1.0, 1.0, 0.0, 0.0648, 1.0, 0.0, 1.0, 0.0, 1.0, 0.0, 1.0, 0.0, 1.0, 0.0, 1.0, 0.0, 1.0, 0.0, 1.0, 0.0, 1.0, 0.0, 1.0, 0.0, 1.0, 0.0, 1.0, 0.0, 1.0, 0.0, 1.0, 0.0, 1.0, 0.0, 1.0, 0.0, 1.0, 0.0, 1.0, 0.0, 1.0, 0.0, 1.0, 0.0, 1.0, 0.0, 1.0, 0.0, 1.0, 0.0, 1.0, 0.0, 1.0, 0.0, 1.0, 0.0, 1.0, 0.0, 1.0, 0.0, 1.0, 0.0, 1.0, 0.0, 1.0, 0.0, 1.0, 0.0, 1.0, 0.0, 1.0, 0.0, 1.0, 0.0, 1.0, 0.0, 1.0, 0.0, 1.0, 0.0, 1.0, 0.0, 1.0, 0.0, 1.0, 0.9911, 0.0, 0.0648, 0.9961, 1.0, 0.0, 0.0648, 1.0, 1.0, 0.0, 0.0648, 1.0, 1.0, 0.0, 0.0648, 1.0, 1.0, 0.0, 0.0648, 1.0, 1.0, 0.0, 0.0648, 1.0, 0.9911, 0.0, 0.0648, 0.9961, 1.0, 0.0, 0.0648, 1.0, 1.0, 0.0, 0.0648, 1.0, 1.0, 0.0, 0.0648, 1.0, 1.0, 0.0, 0.0648, 1.0, 1.0, 0.0, 0.0648, 1.0, 1.0, 0.0, 0.0648, 1.0, 1.0, 0.0, 0.0648, 1.0, 1.0, 0.0, 0.0648, 1.0, 1.0, 0.0, 0.0648, 1.0, 1.0, 0.0, 0.0648, 1.0, 1.0, 0.0, 0.0648, 1.0, 1.0, 0.0, 0.0648, 1.0, 1.0, 0.0, 0.0648, 1.0, 0.9911, 0.0, 0.0648, 0.9961, 0.9911, 0.0, 0.0648, 0.9961, 1.0, 0.0, 0.0648, 1.0, 1.0, 0.0, 0.0648, 1.0, 1.0, 0.0, 0.0648, 1.0, 1.0, 0.0, 0.0648, 1.0, 1.0, 0.0, 0.0648, 1.0, 1.0, 0.0, 0.0648, 1.0, 0.9911, 0.0, 0.0648, 0.9961, 1.0, 0.0, 0.0648, 1.0, 1.0, 0.0, 0.0648, 1.0, 1.0, 0.0, 0.0648, 1.0, 0.9911, 0.0, 0.0648, 0.9961, 1.0, 0.0, 0.0648, 1.0, 1.0, 0.0, 0.0648, 1.0, 1.0, 0.0, 0.0648, 1.0, 1.0, 0.0, 0.0648, 1.0, 1.0, 0.0, 0.0648, 1.0, 0.9911, 0.0, 0.0648, 0.9961, 1.0, 0.0, 0.0648, 1.0, 1.0, 0.0, 0.0648, 1.0, 1.0, 0.0, 0.0648, 1.0, 0.9911, 0.0, 0.0648, 0.9961, 1.0, 0.0, 0.0648, 1.0, 1.0, 0.0, 0.0648, 1.0, 1.0, 0.0, 0.0648, 1.0, 1.0, 0.0, 0.0648, 1.0, 1.0, 0.0, 0.0648, 1.0, 0.9911, 0.0, 0.0648, 0.9961, 1.0, 0.0, 0.0648, 1.0, 1.0, 0.0, 0.0648, 1.0, 0.9911, 0.0, 0.0648, 0.9961, 0.9911, 0.0, 0.0648, 0.9961, 1.0, 0.0, 0.0648, 1.0, 1.0, 0.0, 0.0648, 1.0, 0.9911, 0.0, 0.0648, 0.9961, 1.0, 0.0, 0.0648, 1.0, 1.0, 0.0, 0.0648, 1.0, 1.0, 0.0, 0.0648, 1.0, 1.0, 0.0, 0.0648, 1.0, 1.0, 0.0, 0.0648, 1.0, 1.0, 0.0, 0.0648, 1.0, 1.0, 0.0, 0.0648, 1.0, 1.0, 0.0, 0.0648, 1.0, 0.0, 1.0, 0.0, 1.0, 0.0, 1.0, 0.0, 1.0, 0.0, 1.0, 0.0, 1.0, 0.0, 1.0, 0.0, 1.0, 0.0, 1.0, 0.0, 1.0, 0.0, 1.0, 0.0, 1.0, 0.0, 1.0, 0.0, 1.0, 0.0, 1.0, 0.0, 1.0, 0.0, 1.0, 0.0, 1.0, 0.0, 1.0, 0.0, 1.0, 0.0, 1.0, 0.0, 1.0, 0.0, 1.0, 0.0, 1.0, 0.0, 1.0, 0.0, 1.0, 0.0, 1.0, 0.0, 1.0, 0.0, 1.0, 0.0, 1.0, 0.0, 1.0, 0.0, 1.0, 0.0, 1.0, 0.0, 1.0, 0.0, 1.0, 0.0, 1.0, 0.0, 1.0, 0.0, 1.0, 0.0, 1.0, 0.0, 1.0])
me_cube.materials.append(mat_reformer)
me_cube.use_remesh_preserve_volume = False
me_cube.use_remesh_preserve_attributes = False
me_cube.use_mirror_vertex_groups = False
me_cube.use_paint_bone_selection = False
me_cube.use_paint_mask = True
me_cube.update()

# ---- objects
ob_reformer = bpy.data.objects.new('Reformer', me_cube)

# ---- transforms, parenting, visibility, modifiers, constraints
ob_reformer.location = (0.0, 0.0, 0.0)
ob_reformer.rotation_euler = (1.571, -0.0, 0.0)
ob_reformer.lineart.crease_threshold = 0.0
_vg = ob_reformer.vertex_groups.new(name='Primary')
_vg = ob_reformer.vertex_groups.new(name='Glow')
_m = ob_reformer.modifiers.new('EdgeSplit', 'EDGE_SPLIT')
_m.use_edge_angle = False

# ---- collection membership
col_collection_1.objects.link(ob_reformer)

# ---- scene / render settings (as saved in the file)
scene.frame_start = 1; scene.frame_end = 250; scene.frame_set(1)
scene.render.engine = 'BLENDER_EEVEE_NEXT'
scene.render.image_settings.color_mode = 'RGB'
scene.render.image_settings.compression = 90
scene.render.resolution_percentage = 50
scene.render.dither_intensity = 0.0
scene.render.bake_margin = 40
scene.render.bake_bias = 0.0
scene.cycles.use_denoising = False
scene.cycles.samples = 10
scene.cycles.sampling_pattern = 'TABULATED_SOBOL'
scene.cycles.light_sampling_threshold = 0.0
scene.cycles.use_adaptive_sampling = False
scene.cycles.use_light_tree = False
scene.cycles.blur_glossy = 0.0
scene.cycles.pixel_filter_type = 'GAUSSIAN'
scene.cycles.sample_clamp_indirect = 0.0
scene.view_settings.view_transform = 'Standard'
bpy.context.view_layer.update()

# ---- added for rendering (the .blend has no active camera): camera
cam_auto = bpy.data.cameras.new('AutoCamera')
cam_auto.lens = 50.0
cam_auto.sensor_width = 36.0
cam_auto.clip_end = 1000.0
ob_auto_camera = bpy.data.objects.new('AutoCamera', cam_auto)
scene.collection.objects.link(ob_auto_camera)
ob_auto_camera.location = (6.55813, -7.82808, 5.25702)
ob_auto_camera.rotation_euler = (1.09748, -7.21219e-08, 0.694738)
scene.camera = ob_auto_camera
bpy.context.view_layer.update()
